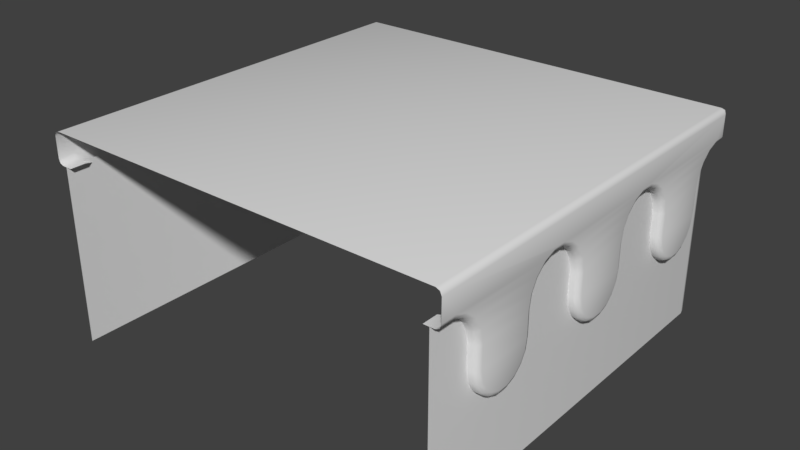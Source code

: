 # Source: WP_3side.blend  (saved by Blender 2.79.0; exported with 4.5.12 LTS)
import bpy
from mathutils import Matrix  # noqa: F401  (used for matrix-valued properties, if any)

bpy.ops.wm.read_factory_settings(use_empty=True)
scene = bpy.context.scene
scene.name = 'Scene'

# ---- collections
col_collection_1 = bpy.data.collections.new('Collection 1'); scene.collection.children.link(col_collection_1)

# ---- materials (node trees are filled in below, after node groups)
mat_wp_3sidem = bpy.data.materials.new('WP_3sideM')
mat_wp_3sidem.alpha_threshold = 0.0
mat_wp_3sidem.use_transparent_shadow = False
mat_wp_3sidem.roughness = 0.5
mat_wp_3sidem.line_color = (0.0, 0.0, 0.0, 1.0)

# ---- material node trees

# ---- world
world_world = bpy.data.worlds.new('World'); scene.world = world_world
world_world.color = (0.05088, 0.05088, 0.05088)
world_world.use_sun_shadow = False
world_world.sun_shadow_jitter_overblur = 0.0
world_world.cycles.sampling_method = 'MANUAL'

# ---- meshes
me_wp_3side = bpy.data.meshes.new('WP_3side')
me_wp_3side.from_pydata([(0.9535, -0.4758, 0.5736), (0.9535, -0.4853, 0.517), (0.9535, -0.5128, 0.4672), (0.9535, -0.5548, 0.4302), (0.9535, -0.6063, 0.4105), (0.9535, -0.6612, 0.4105), (0.9535, -0.7127, 0.4302), (0.9535, -0.7548, 0.4672), (0.9535, -0.7822, 0.517), (0.9535, -0.7936, 0.5736), (0.9535, -0.3968, 0.8274), (0.9535, -0.4388, 0.7904), (0.9535, -0.4663, 0.7406), (0.9535, -0.4758, 0.684), (0.9261, -0.9261, 0.8471), (0.9535, -0.02549, 0.4105), (0.9535, -0.7936, 0.684), (0.9535, 0.02937, 0.4105), (0.9535, 0.08091, 0.4302), (0.9535, 0.1229, 0.4672), (0.9535, 0.1504, 0.517), (0.9535, 0.1599, 0.5736), (0.9535, -0.8746, 0.8274), (0.9535, -0.8325, 0.7904), (0.9535, -0.8051, 0.7406), (0.9535, -0.3453, 0.8471), (0.9535, -0.07704, 0.4302), (0.9535, -0.1191, 0.4672), (0.9535, -0.1465, 0.517), (0.9535, -0.158, 0.5736), (0.9535, 0.2389, 0.8274), (0.9535, 0.1968, 0.7904), (0.9535, 0.1694, 0.7406), (0.9535, 0.1599, 0.684), (0.9535, -0.158, 0.684), (0.9535, -0.2904, 0.8471), (0.9535, -0.2389, 0.8274), (0.9535, -0.1968, 0.7904), (0.9535, -0.1694, 0.7406), (0.9535, 0.2904, 0.8471), (0.9535, 0.6102, 0.4105), (0.9535, 0.6651, 0.4105), (0.9535, 0.7166, 0.4302), (0.9535, 0.7586, 0.4672), (0.9535, 0.7861, 0.517), (0.9535, 0.7956, 0.5736), (0.9535, 0.5587, 0.4302), (0.9535, 0.5166, 0.4672), (0.9535, 0.4892, 0.517), (0.9535, 0.4777, 0.5736), (0.9535, 0.8746, 0.8274), (0.9535, 0.8325, 0.7904), (0.9535, 0.8051, 0.7406), (0.9535, 0.7956, 0.684), (0.9261, 0.9261, 0.8471), (0.9535, 0.4777, 0.684), (0.9535, 0.3453, 0.8471), (0.9535, 0.3968, 0.8274), (0.9535, 0.4388, 0.7904), (0.9535, 0.4663, 0.7406), (-0.9261, -0.9261, 0.8471), (-0.9535, 0.4758, 0.5736), (-0.9535, 0.4853, 0.517), (-0.9535, 0.5128, 0.4672), (-0.9535, 0.5548, 0.4302), (-0.9535, 0.6063, 0.4105), (-0.9535, 0.6612, 0.4105), (-0.9535, 0.7127, 0.4302), (-0.9535, 0.7548, 0.4672), (-0.9535, 0.7822, 0.517), (-0.9535, 0.7936, 0.5736), (-0.9535, 0.3968, 0.8274), (-0.9535, 0.4388, 0.7904), (-0.9535, 0.4663, 0.7406), (-0.9535, 0.4758, 0.684), (-0.9535, 0.02549, 0.4105), (-0.9535, 0.7936, 0.684), (-0.9535, -0.02937, 0.4105), (-0.9535, -0.08092, 0.4302), (-0.9535, -0.1229, 0.4672), (-0.9535, -0.1504, 0.517), (-0.9535, -0.1599, 0.5736), (-0.9261, 0.9261, 0.8471), (-0.9535, 0.8746, 0.8274), (-0.9535, 0.8325, 0.7904), (-0.9535, 0.8051, 0.7406), (-0.9535, 0.3453, 0.8471), (-0.9535, 0.07704, 0.4302), (-0.9535, 0.1191, 0.4672), (-0.9535, 0.1465, 0.517), (-0.9535, 0.158, 0.5736), (-0.9535, -0.2389, 0.8274), (-0.9535, -0.1968, 0.7904), (-0.9535, -0.1694, 0.7406), (-0.9535, -0.1599, 0.684), (-0.4853, 0.9535, 0.517), (-0.4758, 0.9535, 0.5736), (-0.9535, 0.158, 0.684), (-0.9535, 0.2904, 0.8471), (-0.9535, 0.2389, 0.8274), (-0.9535, 0.1968, 0.7904), (-0.9535, 0.1694, 0.7406), (-0.9535, -0.2904, 0.8471), (-0.9535, -0.6102, 0.4105), (-0.9535, -0.6651, 0.4105), (-0.9535, -0.7166, 0.4302), (-0.9535, -0.7586, 0.4672), (-0.9535, -0.7861, 0.517), (-0.9535, -0.7956, 0.5736), (-0.9535, -0.5587, 0.4302), (-0.9535, -0.5166, 0.4672), (-0.9535, -0.4892, 0.517), (-0.9535, -0.4777, 0.5736), (-0.9535, -0.8746, 0.8274), (-0.9535, -0.8325, 0.7904), (-0.9535, -0.8051, 0.7406), (-0.9535, -0.7956, 0.684), (-0.9535, -0.4777, 0.684), (-0.9535, -0.3453, 0.8471), (-0.9535, -0.3968, 0.8274), (-0.9535, -0.4388, 0.7904), (-0.9535, -0.4663, 0.7406), (-0.5128, 0.9535, 0.4672), (-0.5548, 0.9535, 0.4302), (-0.6063, 0.9535, 0.4105), (-0.6612, 0.9535, 0.4105), (-0.7127, 0.9535, 0.4302), (-0.7548, 0.9535, 0.4672), (-0.7822, 0.9535, 0.517), (-0.7936, 0.9535, 0.5736), (-0.3968, 0.9535, 0.8274), (-0.4388, 0.9535, 0.7904), (-0.4663, 0.9535, 0.7406), (-0.4758, 0.9535, 0.684), (-0.02549, 0.9535, 0.4105), (-0.7936, 0.9535, 0.684), (0.02937, 0.9535, 0.4105), (0.08091, 0.9535, 0.4302), (0.1229, 0.9535, 0.4672), (0.1504, 0.9535, 0.517), (0.1599, 0.9535, 0.5736), (-0.8746, 0.9535, 0.8274), (-0.8325, 0.9535, 0.7904), (-0.8051, 0.9535, 0.7406), (-0.3453, 0.9535, 0.8471), (-0.07704, 0.9535, 0.4302), (-0.1191, 0.9535, 0.4672), (-0.1465, 0.9535, 0.517), (-0.158, 0.9535, 0.5736), (0.2389, 0.9535, 0.8274), (0.1968, 0.9535, 0.7904), (0.1694, 0.9535, 0.7406), (0.1599, 0.9535, 0.684), (-0.158, 0.9535, 0.684), (-0.2904, 0.9535, 0.8471), (-0.2389, 0.9535, 0.8274), (-0.1968, 0.9535, 0.7904), (-0.1694, 0.9535, 0.7406), (0.2904, 0.9535, 0.8471), (0.6102, 0.9535, 0.4105), (0.6651, 0.9535, 0.4105), (0.7166, 0.9535, 0.4302), (0.7586, 0.9535, 0.4672), (0.7861, 0.9535, 0.517), (0.7956, 0.9535, 0.5736), (0.5587, 0.9535, 0.4302), (0.5166, 0.9535, 0.4672), (0.4892, 0.9535, 0.517), (0.4777, 0.9535, 0.5736), (0.8746, 0.9535, 0.8274), (0.8325, 0.9535, 0.7904), (0.8051, 0.9535, 0.7406), (0.7956, 0.9535, 0.684), (0.4777, 0.9535, 0.684), (0.3453, 0.9535, 0.8471), (0.3968, 0.9535, 0.8274), (0.4388, 0.9535, 0.7904), (0.4663, 0.9535, 0.7406), (0.8951, 0.9535, 0.0), (0.9535, 0.8951, 3.553e-15), (0.9243, 0.9457, 0.0), (0.9457, 0.9243, 0.0), (0.9535, -1.0, 0.0), (-0.9535, -1.0, -3.553e-15), (-0.9535, 0.8951, 0.0), (-0.8951, 0.9535, 5.329e-15), (-0.9457, 0.9243, 0.0), (-0.9243, 0.9457, 0.0), (0.9535, 0.8951, 0.8471), (0.8951, 0.9535, 0.8471), (0.9457, 0.9243, 0.8471), (0.9243, 0.9457, 0.8471), (0.9535, -1.0, 0.8471), (-0.9535, -1.0, 0.8471), (-0.8951, 0.9535, 0.8471), (-0.9535, 0.8951, 0.8471), (-0.9243, 0.9457, 0.8471), (-0.9457, 0.9243, 0.8471), (1.0, -0.5007, 0.5759), (0.9751, -0.4758, 0.5736), (0.9927, -0.4831, 0.5743), (1.0, -0.5091, 0.5261), (0.9751, -0.4853, 0.517), (0.9927, -0.4923, 0.5196), (1.0, -0.5321, 0.4842), (0.9751, -0.5128, 0.4672), (0.9927, -0.5184, 0.4722), (1.0, -0.5674, 0.4531), (0.9751, -0.5548, 0.4302), (0.9927, -0.5585, 0.4369), (1.0, -0.6107, 0.4366), (0.9751, -0.6063, 0.4105), (0.9927, -0.6076, 0.4182), (1.0, -0.6568, 0.4366), (0.9751, -0.6612, 0.4105), (0.9927, -0.6599, 0.4182), (1.0, -0.7001, 0.4531), (0.9751, -0.7127, 0.4302), (0.9927, -0.709, 0.4369), (1.0, -0.7354, 0.4842), (0.9751, -0.7548, 0.4672), (0.9927, -0.7491, 0.4722), (1.0, -0.7587, 0.5265), (0.9751, -0.7822, 0.517), (0.9927, -0.7753, 0.5198), (1.0, -0.7688, 0.5764), (0.9751, -0.7936, 0.5736), (0.9927, -0.7864, 0.5744), (1.0, -0.4095, 0.8504), (0.9751, -0.3968, 0.8274), (0.9927, -0.4005, 0.8341), (1.0, -0.4582, 0.8075), (0.9751, -0.4388, 0.7904), (0.9927, -0.4445, 0.7954), (1.0, -0.49, 0.7497), (0.9751, -0.4663, 0.7406), (0.9927, -0.4732, 0.7433), (1.0, -0.5007, 0.6862), (0.9751, -0.4758, 0.684), (0.9927, -0.4831, 0.6846), (1.0, -0.0211, 0.4366), (0.9751, -0.02549, 0.4105), (0.9927, -0.02421, 0.4182), (1.0, -0.7688, 0.6867), (0.9751, -0.7936, 0.684), (0.9927, -0.7864, 0.6848), (1.0, 0.02498, 0.4366), (0.9751, 0.02937, 0.4105), (0.9927, 0.02808, 0.4182), (1.0, 0.06828, 0.4531), (0.9751, 0.08091, 0.4302), (0.9927, 0.07721, 0.4369), (1.0, 0.1036, 0.4842), (0.9751, 0.1229, 0.4672), (0.9927, 0.1173, 0.4722), (1.0, 0.1266, 0.5261), (0.9751, 0.1504, 0.517), (0.9927, 0.1434, 0.5196), (1.0, 0.135, 0.5759), (0.9751, 0.1599, 0.5736), (0.9927, 0.1526, 0.5743), (1.0, -0.9217, 0.8732), (0.9751, -0.9261, 0.8471), (0.9927, -0.9248, 0.8547), (1.0, -0.8619, 0.8504), (0.9751, -0.8746, 0.8274), (0.9927, -0.8709, 0.8341), (1.0, -0.8132, 0.8075), (0.9751, -0.8325, 0.7904), (0.9927, -0.8269, 0.7954), (1.0, -0.7816, 0.7501), (0.9751, -0.8051, 0.7406), (0.9927, -0.7982, 0.7434), (1.0, -0.3497, 0.8732), (0.9751, -0.3453, 0.8471), (0.9927, -0.3466, 0.8547), (1.0, -0.06441, 0.4531), (0.9751, -0.07704, 0.4302), (0.9927, -0.07334, 0.4369), (1.0, -0.09971, 0.4842), (0.9751, -0.1191, 0.4672), (0.9927, -0.1134, 0.4722), (1.0, -0.123, 0.5265), (0.9751, -0.1465, 0.517), (0.9927, -0.1396, 0.5198), (1.0, -0.1331, 0.5764), (0.9751, -0.158, 0.5736), (0.9927, -0.1507, 0.5744), (1.0, 0.2262, 0.8504), (0.9751, 0.2389, 0.8274), (0.9927, 0.2352, 0.8341), (1.0, 0.1775, 0.8075), (0.9751, 0.1968, 0.7904), (0.9927, 0.1912, 0.7954), (1.0, 0.1457, 0.7497), (0.9751, 0.1694, 0.7406), (0.9927, 0.1625, 0.7433), (1.0, 0.135, 0.6862), (0.9751, 0.1599, 0.684), (0.9927, 0.1526, 0.6846), (1.0, -0.1331, 0.6867), (0.9751, -0.158, 0.684), (0.9927, -0.1507, 0.6848), (1.0, -0.286, 0.8732), (0.9751, -0.2904, 0.8471), (0.9927, -0.2891, 0.8547), (1.0, -0.2262, 0.8504), (0.9751, -0.2389, 0.8274), (0.9927, -0.2352, 0.8341), (1.0, -0.1775, 0.8075), (0.9751, -0.1968, 0.7904), (0.9927, -0.1912, 0.7954), (1.0, -0.1459, 0.7501), (0.9751, -0.1694, 0.7406), (0.9927, -0.1625, 0.7434), (1.0, 0.286, 0.8732), (0.9751, 0.2904, 0.8471), (0.9927, 0.2891, 0.8547), (1.0, 0.6146, 0.4366), (0.9751, 0.6102, 0.4105), (0.9927, 0.6115, 0.4182), (1.0, 0.6607, 0.4366), (0.9751, 0.6651, 0.4105), (0.9927, 0.6638, 0.4182), (1.0, 0.704, 0.4531), (0.9751, 0.7166, 0.4302), (0.9927, 0.7129, 0.4369), (1.0, 0.7393, 0.4842), (0.9751, 0.7586, 0.4672), (0.9927, 0.753, 0.4722), (1.0, 0.7623, 0.5261), (0.9751, 0.7861, 0.517), (0.9927, 0.7791, 0.5196), (1.0, 0.7707, 0.5759), (0.9751, 0.7956, 0.5736), (0.9927, 0.7883, 0.5743), (1.0, 0.5713, 0.4531), (0.9751, 0.5587, 0.4302), (0.9927, 0.5624, 0.4369), (1.0, 0.536, 0.4842), (0.9751, 0.5166, 0.4672), (0.9927, 0.5223, 0.4722), (1.0, 0.5127, 0.5265), (0.9751, 0.4892, 0.517), (0.9927, 0.4961, 0.5198), (1.0, 0.5026, 0.5764), (0.9751, 0.4777, 0.5736), (0.9927, 0.485, 0.5744), (1.0, 0.8619, 0.8504), (0.9751, 0.8746, 0.8274), (0.9927, 0.8709, 0.8341), (1.0, 0.8132, 0.8075), (0.9751, 0.8325, 0.7904), (0.9927, 0.8269, 0.7954), (1.0, 0.7814, 0.7497), (0.9751, 0.8051, 0.7406), (0.9927, 0.7982, 0.7433), (1.0, 0.7707, 0.6862), (0.9751, 0.7956, 0.684), (0.9927, 0.7883, 0.6846), (1.0, 0.5026, 0.6867), (0.9751, 0.4777, 0.684), (0.9927, 0.485, 0.6848), (1.0, 0.3497, 0.8732), (0.9751, 0.3453, 0.8471), (0.9927, 0.3466, 0.8547), (1.0, 0.4095, 0.8504), (0.9751, 0.3968, 0.8274), (0.9927, 0.4005, 0.8341), (1.0, 0.4582, 0.8075), (0.9751, 0.4388, 0.7904), (0.9927, 0.4445, 0.7954), (1.0, 0.4898, 0.7501), (0.9751, 0.4663, 0.7406), (0.9927, 0.4732, 0.7434), (0.9751, 0.9261, 0.8471), (1.0, 0.9217, 0.8732), (0.9927, 0.9248, 0.8547), (0.9261, -1.0, 0.8471), (-0.9261, -1.0, 0.8471), (-1.0, 0.5674, 0.4531), (-0.9751, 0.5548, 0.4302), (-0.9927, 0.5585, 0.4369), (-1.0, 0.6568, 0.4366), (-0.9751, 0.6612, 0.4105), (-0.9927, 0.6599, 0.4182), (-1.0, 0.7354, 0.4842), (-0.9751, 0.7548, 0.4672), (-0.9927, 0.7491, 0.4722), (-1.0, 0.7587, 0.5265), (-0.9751, 0.7822, 0.517), (-0.9927, 0.7753, 0.5198), (-1.0, 0.7688, 0.5764), (-0.9751, 0.7936, 0.5736), (-0.9927, 0.7864, 0.5744), (-1.0, 0.4095, 0.8504), (-0.9751, 0.3968, 0.8274), (-0.9927, 0.4005, 0.8341), (-1.0, 0.4582, 0.8075), (-0.9751, 0.4388, 0.7904), (-0.9927, 0.4445, 0.7954), (-1.0, 0.49, 0.7497), (-0.9751, 0.4663, 0.7406), (-0.9927, 0.4732, 0.7433), (-1.0, 0.0211, 0.4366), (-0.9751, 0.02549, 0.4105), (-0.9927, 0.02421, 0.4182), (-1.0, 0.7688, 0.6867), (-0.9751, 0.7936, 0.684), (-0.9927, 0.7864, 0.6848), (-1.0, -0.06828, 0.4531), (-0.9751, -0.08092, 0.4302), (-0.9927, -0.07722, 0.4369), (-1.0, 0.9217, 0.8732), (-0.9751, 0.9261, 0.8471), (-0.9927, 0.9248, 0.8547), (-1.0, 0.8619, 0.8504), (-0.9751, 0.8746, 0.8274), (-0.9927, 0.8709, 0.8341), (-1.0, 0.8132, 0.8075), (-0.9751, 0.8325, 0.7904), (-0.9927, 0.8269, 0.7954), (-1.0, 0.7816, 0.7501), (-0.9751, 0.8051, 0.7406), (-0.9927, 0.7982, 0.7434), (-1.0, 0.3497, 0.8732), (-0.9751, 0.3453, 0.8471), (-0.9927, 0.3466, 0.8547), (-1.0, 0.0997, 0.4842), (-0.9751, 0.1191, 0.4672), (-0.9927, 0.1134, 0.4722), (-1.0, 0.123, 0.5265), (-0.9751, 0.1465, 0.517), (-0.9927, 0.1396, 0.5198), (-1.0, 0.1331, 0.5764), (-0.9751, 0.158, 0.5736), (-0.9927, 0.1507, 0.5744), (-1.0, -0.2262, 0.8504), (-0.9751, -0.2389, 0.8274), (-0.9927, -0.2352, 0.8341), (-1.0, -0.1775, 0.8075), (-0.9751, -0.1968, 0.7904), (-0.9927, -0.1912, 0.7954), (-1.0, -0.1457, 0.7497), (-0.9751, -0.1694, 0.7406), (-0.9927, -0.1625, 0.7433), (-0.5091, 1.0, 0.5261), (-0.4853, 0.9751, 0.517), (-0.4923, 0.9927, 0.5196), (-0.5007, 1.0, 0.5759), (-0.4758, 0.9751, 0.5736), (-0.4831, 0.9927, 0.5743), (-1.0, 0.1331, 0.6867), (-0.9751, 0.158, 0.684), (-0.9927, 0.1507, 0.6848), (-1.0, 0.286, 0.8732), (-0.9751, 0.2904, 0.8471), (-0.9927, 0.2891, 0.8547), (-1.0, 0.2262, 0.8504), (-0.9751, 0.2389, 0.8274), (-0.9927, 0.2352, 0.8341), (-1.0, 0.1775, 0.8075), (-0.9751, 0.1968, 0.7904), (-0.9927, 0.1912, 0.7954), (-1.0, 0.1459, 0.7501), (-0.9751, 0.1694, 0.7406), (-0.9927, 0.1625, 0.7434), (-1.0, -0.286, 0.8732), (-0.9751, -0.2904, 0.8471), (-0.9927, -0.2891, 0.8547), (-1.0, -0.6146, 0.4366), (-0.9751, -0.6102, 0.4105), (-0.9927, -0.6115, 0.4182), (-1.0, -0.6607, 0.4366), (-0.9751, -0.6651, 0.4105), (-0.9927, -0.6638, 0.4182), (-1.0, -0.704, 0.4531), (-0.9751, -0.7166, 0.4302), (-0.9927, -0.7129, 0.4369), (-1.0, -0.7393, 0.4842), (-0.9751, -0.7586, 0.4672), (-0.9927, -0.753, 0.4722), (-1.0, -0.7623, 0.5261), (-0.9751, -0.7861, 0.517), (-0.9927, -0.7791, 0.5196), (-1.0, -0.7707, 0.5759), (-0.9751, -0.7956, 0.5736), (-0.9927, -0.7883, 0.5743), (-1.0, -0.5713, 0.4531), (-0.9751, -0.5587, 0.4302), (-0.9927, -0.5624, 0.4369), (-1.0, -0.536, 0.4842), (-0.9751, -0.5166, 0.4672), (-0.9927, -0.5223, 0.4722), (-1.0, -0.5127, 0.5265), (-0.9751, -0.4892, 0.517), (-0.9927, -0.4961, 0.5198), (-1.0, -0.5026, 0.5764), (-0.9751, -0.4777, 0.5736), (-0.9927, -0.485, 0.5744), (-1.0, -0.8619, 0.8504), (-0.9751, -0.8746, 0.8274), (-0.9927, -0.8709, 0.8341), (-1.0, -0.8132, 0.8075), (-0.9751, -0.8325, 0.7904), (-0.9927, -0.8269, 0.7954), (-1.0, -0.7814, 0.7497), (-0.9751, -0.8051, 0.7406), (-0.9927, -0.7982, 0.7433), (-1.0, -0.7707, 0.6862), (-0.9751, -0.7956, 0.684), (-0.9927, -0.7883, 0.6846), (-1.0, -0.5026, 0.6867), (-0.9751, -0.4777, 0.684), (-0.9927, -0.485, 0.6848), (-1.0, -0.3497, 0.8732), (-0.9751, -0.3453, 0.8471), (-0.9927, -0.3466, 0.8547), (-1.0, -0.4095, 0.8504), (-0.9751, -0.3968, 0.8274), (-0.9927, -0.4005, 0.8341), (-1.0, -0.4582, 0.8075), (-0.9751, -0.4388, 0.7904), (-0.9927, -0.4445, 0.7954), (-1.0, -0.4898, 0.7501), (-0.9751, -0.4663, 0.7406), (-0.9927, -0.4732, 0.7434), (-1.0, -0.9217, 0.8732), (-0.9751, -0.9261, 0.8471), (-0.9927, -0.9248, 0.8547), (-0.5321, 1.0, 0.4842), (-0.5128, 0.9751, 0.4672), (-0.5184, 0.9927, 0.4722), (-0.5674, 1.0, 0.4531), (-0.5548, 0.9751, 0.4302), (-0.5585, 0.9927, 0.4369), (-0.6107, 1.0, 0.4366), (-0.6063, 0.9751, 0.4105), (-0.6076, 0.9927, 0.4182), (-0.7001, 1.0, 0.4531), (-0.7127, 0.9751, 0.4302), (-0.709, 0.9927, 0.4369), (-0.4095, 1.0, 0.8504), (-0.3968, 0.9751, 0.8274), (-0.4005, 0.9927, 0.8341), (-0.4582, 1.0, 0.8075), (-0.4388, 0.9751, 0.7904), (-0.4445, 0.9927, 0.7954), (-0.49, 1.0, 0.7497), (-0.4663, 0.9751, 0.7406), (-0.4732, 0.9927, 0.7433), (-0.5007, 1.0, 0.6862), (-0.4758, 0.9751, 0.684), (-0.4831, 0.9927, 0.6846), (1.0, 0.9751, 0.8732), (0.9751, 0.9751, 0.8471), (0.9751, 1.0, 0.8732), (0.9927, 0.9751, 0.8547), (0.9895, 0.9895, 0.8581), (0.9751, 0.9927, 0.8547), (0.9927, 0.9927, 0.8732), (-0.0211, 1.0, 0.4366), (-0.02549, 0.9751, 0.4105), (-0.02421, 0.9927, 0.4182), (0.02498, 1.0, 0.4366), (0.02937, 0.9751, 0.4105), (0.02808, 0.9927, 0.4182), (0.06828, 1.0, 0.4531), (0.08091, 0.9751, 0.4302), (0.07721, 0.9927, 0.4369), (0.1036, 1.0, 0.4842), (0.1229, 0.9751, 0.4672), (0.1173, 0.9927, 0.4722), (0.1266, 1.0, 0.5261), (0.1504, 0.9751, 0.517), (0.1434, 0.9927, 0.5196), (0.135, 1.0, 0.5759), (0.1599, 0.9751, 0.5736), (0.1526, 0.9927, 0.5743), (-0.9261, 0.9751, 0.8471), (-0.9217, 1.0, 0.8732), (-0.9248, 0.9927, 0.8547), (-0.8619, 1.0, 0.8504), (-0.8746, 0.9751, 0.8274), (-0.8709, 0.9927, 0.8341), (-0.8132, 1.0, 0.8075), (-0.8325, 0.9751, 0.7904), (-0.8269, 0.9927, 0.7954), (-0.7816, 1.0, 0.7501), (-0.8051, 0.9751, 0.7406), (-0.7982, 0.9927, 0.7434), (-0.3497, 1.0, 0.8732), (-0.3453, 0.9751, 0.8471), (-0.3466, 0.9927, 0.8547), (-0.06441, 1.0, 0.4531), (-0.07704, 0.9751, 0.4302), (-0.07334, 0.9927, 0.4369), (-0.09971, 1.0, 0.4842), (-0.1191, 0.9751, 0.4672), (-0.1134, 0.9927, 0.4722), (-0.123, 1.0, 0.5265), (-0.1465, 0.9751, 0.517), (-0.1396, 0.9927, 0.5198), (-0.1331, 1.0, 0.5764), (-0.158, 0.9751, 0.5736), (-0.1507, 0.9927, 0.5744), (0.2262, 1.0, 0.8504), (0.2389, 0.9751, 0.8274), (0.2352, 0.9927, 0.8341), (0.1775, 1.0, 0.8075), (0.1968, 0.9751, 0.7904), (0.1912, 0.9927, 0.7954), (0.1457, 1.0, 0.7497), (0.1694, 0.9751, 0.7406), (0.1625, 0.9927, 0.7433), (0.135, 1.0, 0.6862), (0.1599, 0.9751, 0.684), (0.1526, 0.9927, 0.6846), (1.0, -1.0, 0.8732), (0.9751, -1.0, 0.8471), (0.9927, -1.0, 0.8547), (-0.1331, 1.0, 0.6867), (-0.158, 0.9751, 0.684), (-0.1507, 0.9927, 0.6848), (-0.286, 1.0, 0.8732), (-0.2904, 0.9751, 0.8471), (-0.2891, 0.9927, 0.8547), (-0.2262, 1.0, 0.8504), (-0.2389, 0.9751, 0.8274), (-0.2352, 0.9927, 0.8341), (-0.1775, 1.0, 0.8075), (-0.1968, 0.9751, 0.7904), (-0.1912, 0.9927, 0.7954), (-0.1459, 1.0, 0.7501), (-0.1694, 0.9751, 0.7406), (-0.1625, 0.9927, 0.7434), (0.286, 1.0, 0.8732), (0.2904, 0.9751, 0.8471), (0.2891, 0.9927, 0.8547), (0.6146, 1.0, 0.4366), (0.6102, 0.9751, 0.4105), (0.6115, 0.9927, 0.4182), (0.6607, 1.0, 0.4366), (0.6651, 0.9751, 0.4105), (0.6638, 0.9927, 0.4182), (0.704, 1.0, 0.4531), (0.7166, 0.9751, 0.4302), (0.7129, 0.9927, 0.4369), (0.7393, 1.0, 0.4842), (0.7586, 0.9751, 0.4672), (0.753, 0.9927, 0.4722), (0.7623, 1.0, 0.5261), (0.7861, 0.9751, 0.517), (0.7791, 0.9927, 0.5196), (0.7707, 1.0, 0.5759), (0.7956, 0.9751, 0.5736), (0.7883, 0.9927, 0.5743), (0.5713, 1.0, 0.4531), (0.5587, 0.9751, 0.4302), (0.5624, 0.9927, 0.4369), (0.536, 1.0, 0.4842), (0.5166, 0.9751, 0.4672), (0.5223, 0.9927, 0.4722), (0.5127, 1.0, 0.5265), (0.4892, 0.9751, 0.517), (0.4961, 0.9927, 0.5198), (0.5026, 1.0, 0.5764), (0.4777, 0.9751, 0.5736), (0.485, 0.9927, 0.5744), (0.8619, 1.0, 0.8504), (0.8746, 0.9751, 0.8274), (0.8709, 0.9927, 0.8341), (0.8132, 1.0, 0.8075), (0.8325, 0.9751, 0.7904), (0.8269, 0.9927, 0.7954), (0.7814, 1.0, 0.7497), (0.8051, 0.9751, 0.7406), (0.7982, 0.9927, 0.7433), (0.7707, 1.0, 0.6862), (0.7956, 0.9751, 0.684), (0.7883, 0.9927, 0.6846), (-1.0, -1.0, 0.8732), (-0.9751, -1.0, 0.8471), (-0.9927, -1.0, 0.8547), (-0.9751, 1.0, 0.8732), (-0.9751, 0.9751, 0.8471), (-1.0, 0.9751, 0.8732), (-0.9751, 0.9927, 0.8547), (-0.9895, 0.9895, 0.8581), (-0.9927, 0.9751, 0.8547), (-0.9927, 0.9927, 0.8732), (0.5026, 1.0, 0.6867), (0.4777, 0.9751, 0.684), (0.485, 0.9927, 0.6848), (0.3497, 1.0, 0.8732), (0.3453, 0.9751, 0.8471), (0.3466, 0.9927, 0.8547), (0.4095, 1.0, 0.8504), (0.3968, 0.9751, 0.8274), (0.4005, 0.9927, 0.8341), (0.4582, 1.0, 0.8075), (0.4388, 0.9751, 0.7904), (0.4445, 0.9927, 0.7954), (0.4898, 1.0, 0.7501), (0.4663, 0.9751, 0.7406), (0.4732, 0.9927, 0.7434), (0.9217, 1.0, 0.8732), (0.9261, 0.9751, 0.8471), (0.9248, 0.9927, 0.8547), (1.0, -1.0, 0.9739), (0.9751, -1.0, 1.0), (0.9927, -1.0, 0.9924), (0.9751, 1.0, 0.9739), (0.9751, 0.9751, 1.0), (1.0, 0.9751, 0.9739), (0.9751, 0.9927, 0.9924), (0.9895, 0.9895, 0.989), (0.9927, 0.9751, 0.9924), (0.9927, 0.9927, 0.9739), (-1.0, -1.0, 0.9739), (-0.9751, -1.0, 1.0), (-0.9927, -1.0, 0.9924), (-1.0, 0.9751, 0.9739), (-0.9751, 0.9751, 1.0), (-0.9751, 1.0, 0.9739), (-0.9927, 0.9751, 0.9924), (-0.9895, 0.9895, 0.989), (-0.9751, 0.9927, 0.9924), (-0.9927, 0.9927, 0.9739), (-0.9751, -0.02937, 0.4105), (-1.0, -0.02498, 0.4366), (-0.9927, -0.02808, 0.4182), (-1.0, -0.1036, 0.4842), (-0.9751, -0.1229, 0.4672), (-0.9927, -0.1173, 0.4722), (-1.0, -0.1266, 0.5261), (-0.9751, -0.1504, 0.517), (-0.9927, -0.1434, 0.5196), (-1.0, -0.135, 0.5759), (-0.9751, -0.1599, 0.5736), (-0.9927, -0.1526, 0.5743), (-1.0, 0.0644, 0.4531), (-0.9751, 0.07704, 0.4302), (-0.9927, 0.07334, 0.4369), (-1.0, -0.135, 0.6862), (-0.9751, -0.1599, 0.684), (-0.9927, -0.1526, 0.6846), (-1.0, 0.6107, 0.4366), (-0.9751, 0.6063, 0.4105), (-0.9927, 0.6076, 0.4182), (-1.0, 0.5321, 0.4842), (-0.9751, 0.5128, 0.4672), (-0.9927, 0.5184, 0.4722), (-1.0, 0.5091, 0.5261), (-0.9751, 0.4853, 0.517), (-0.9927, 0.4923, 0.5196), (-1.0, 0.5007, 0.5759), (-0.9751, 0.4758, 0.5736), (-0.9927, 0.4831, 0.5743), (-1.0, 0.7001, 0.4531), (-0.9751, 0.7127, 0.4302), (-0.9927, 0.709, 0.4369), (-1.0, 0.5007, 0.6862), (-0.9751, 0.4758, 0.684), (-0.9927, 0.4831, 0.6846), (-0.6612, 0.9751, 0.4105), (-0.6568, 1.0, 0.4366), (-0.6599, 0.9927, 0.4182), (-0.7354, 1.0, 0.4842), (-0.7548, 0.9751, 0.4672), (-0.7491, 0.9927, 0.4722), (-0.7587, 1.0, 0.5265), (-0.7822, 0.9751, 0.517), (-0.7753, 0.9927, 0.5198), (-0.7688, 1.0, 0.5764), (-0.7936, 0.9751, 0.5736), (-0.7864, 0.9927, 0.5744), (-0.7688, 1.0, 0.6867), (-0.7936, 0.9751, 0.684), (-0.7864, 0.9927, 0.6848)], [], [(5, 214, 217, 6), (193, 195, 184, 183), (188, 192, 182, 179), (13, 238, 199, 0), (2, 205, 208, 3), (3, 208, 211, 4), (4, 211, 214, 5), (26, 277, 280, 27), (6, 217, 220, 7), (7, 220, 223, 8), (8, 223, 226, 9), (226, 244, 16, 9), (11, 10, 229, 232), (12, 11, 232, 235), (13, 12, 235, 238), (15, 241, 277, 26), (1, 202, 205, 2), (24, 16, 244, 271), (42, 325, 322, 41), (19, 253, 250, 18), (10, 25, 274, 229), (20, 256, 253, 19), (21, 259, 256, 20), (33, 298, 259, 21), (14, 262, 619, 378), (23, 24, 271, 268), (25, 35, 304, 274), (18, 250, 247, 17), (17, 247, 241, 15), (27, 280, 283, 28), (28, 283, 286, 29), (286, 301, 34, 29), (31, 30, 289, 292), (32, 31, 292, 295), (33, 32, 295, 298), (14, 22, 265, 262), (30, 39, 316, 289), (36, 37, 310, 307), (37, 38, 313, 310), (56, 364, 316, 39), (35, 36, 307, 304), (40, 319, 337, 46), (43, 328, 325, 42), (44, 331, 328, 43), (45, 334, 331, 44), (53, 358, 334, 45), (41, 322, 319, 40), (47, 340, 343, 48), (48, 343, 346, 49), (346, 361, 55, 49), (51, 50, 349, 352), (52, 51, 352, 355), (53, 52, 355, 358), (59, 55, 361, 373), (46, 337, 340, 47), (50, 54, 375, 349), (57, 58, 370, 367), (58, 59, 373, 370), (555, 375, 54, 707), (56, 57, 367, 364), (38, 34, 301, 313), (68, 387, 390, 69), (379, 682, 528, 60), (74, 763, 757, 61), (61, 757, 754, 62), (66, 384, 760, 67), (476, 488, 470, 473), (88, 429, 432, 89), (65, 748, 384, 66), (69, 390, 393, 70), (67, 760, 387, 68), (393, 408, 76, 70), (72, 71, 396, 399), (73, 72, 399, 402), (74, 73, 402, 763), (75, 405, 742, 87), (769, 127, 128, 772), (85, 76, 408, 423), (105, 477, 474, 104), (82, 83, 417, 414), (71, 86, 426, 396), (78, 411, 729, 77), (81, 739, 736, 80), (94, 745, 739, 81), (83, 84, 420, 417), (82, 414, 685, 579), (84, 85, 423, 420), (86, 98, 456, 426), (79, 733, 411, 78), (77, 729, 405, 75), (89, 432, 435, 90), (87, 742, 429, 88), (435, 453, 97, 90), (92, 91, 438, 441), (93, 92, 441, 444), (94, 93, 444, 745), (539, 533, 536, 766), (62, 754, 751, 63), (540, 126, 127, 769), (91, 102, 468, 438), (99, 100, 462, 459), (100, 101, 465, 462), (118, 516, 468, 102), (98, 99, 459, 456), (103, 471, 489, 109), (106, 480, 477, 105), (107, 483, 480, 106), (108, 486, 483, 107), (116, 510, 486, 108), (104, 474, 471, 103), (110, 492, 495, 111), (111, 495, 498, 112), (498, 513, 117, 112), (114, 113, 501, 504), (115, 114, 504, 507), (116, 115, 507, 510), (121, 117, 513, 525), (109, 489, 492, 110), (113, 60, 528, 501), (119, 120, 522, 519), (120, 121, 525, 522), (531, 122, 123, 534), (118, 119, 519, 516), (552, 133, 96, 450), (450, 96, 95, 447), (534, 123, 124, 537), (537, 124, 125, 765), (595, 145, 146, 598), (543, 592, 144, 130), (765, 125, 126, 540), (772, 128, 129, 775), (129, 135, 778, 775), (546, 543, 130, 131), (549, 546, 131, 132), (552, 549, 132, 133), (562, 134, 145, 595), (101, 97, 453, 465), (568, 137, 136, 565), (646, 161, 160, 643), (571, 138, 137, 568), (574, 139, 138, 571), (577, 140, 139, 574), (616, 152, 140, 577), (583, 586, 142, 141), (586, 589, 143, 142), (589, 778, 135, 143), (592, 625, 154, 144), (565, 136, 134, 562), (598, 146, 147, 601), (601, 147, 148, 604), (148, 153, 622, 604), (610, 607, 149, 150), (613, 610, 150, 151), (616, 613, 151, 152), (634, 622, 153, 157), (579, 583, 141, 82), (607, 637, 158, 149), (628, 631, 156, 155), (631, 634, 157, 156), (695, 174, 158, 637), (625, 628, 155, 154), (640, 159, 165, 658), (649, 162, 161, 646), (652, 163, 162, 649), (655, 164, 163, 652), (679, 172, 164, 655), (643, 160, 159, 640), (661, 166, 167, 664), (664, 167, 168, 667), (168, 173, 692, 667), (673, 670, 169, 170), (676, 673, 170, 171), (679, 676, 171, 172), (704, 692, 173, 177), (658, 165, 166, 661), (670, 707, 54, 169), (22, 23, 268, 265), (64, 381, 748, 65), (698, 701, 176, 175), (701, 704, 177, 176), (710, 713, 723, 720), (695, 698, 175, 174), (80, 736, 733, 79), (63, 751, 381, 64), (178, 189, 191, 180), (180, 191, 190, 181), (181, 190, 188, 179), (184, 195, 197, 186), (186, 197, 196, 187), (187, 196, 194, 185), (189, 178, 185, 194), (0, 199, 202, 1), (447, 95, 122, 531), (554, 557, 558, 560), (555, 559, 558, 557), (556, 560, 558, 559), (684, 687, 688, 690), (685, 689, 688, 687), (686, 690, 688, 689), (712, 715, 716, 718), (713, 717, 716, 715), (714, 718, 716, 717), (722, 725, 726, 728), (723, 727, 726, 725), (724, 728, 726, 727), (202, 199, 200, 203), (203, 200, 198, 201), (205, 202, 203, 206), (206, 203, 201, 204), (208, 205, 206, 209), (209, 206, 204, 207), (211, 208, 209, 212), (212, 209, 207, 210), (217, 214, 215, 218), (218, 215, 213, 216), (220, 217, 218, 221), (221, 218, 216, 219), (223, 220, 221, 224), (224, 221, 219, 222), (226, 223, 224, 227), (227, 224, 222, 225), (273, 228, 230, 275), (275, 230, 229, 274), (228, 231, 233, 230), (230, 233, 232, 229), (231, 234, 236, 233), (233, 236, 235, 232), (234, 237, 239, 236), (236, 239, 238, 235), (214, 211, 212, 215), (215, 212, 210, 213), (225, 243, 245, 227), (227, 245, 244, 226), (247, 250, 251, 248), (248, 251, 249, 246), (250, 253, 254, 251), (251, 254, 252, 249), (253, 256, 257, 254), (254, 257, 255, 252), (256, 259, 260, 257), (257, 260, 258, 255), (237, 198, 200, 239), (239, 200, 199, 238), (264, 261, 263, 266), (266, 263, 262, 265), (267, 264, 266, 269), (269, 266, 265, 268), (270, 267, 269, 272), (272, 269, 268, 271), (243, 270, 272, 245), (245, 272, 271, 244), (277, 241, 242, 278), (278, 242, 240, 276), (280, 277, 278, 281), (281, 278, 276, 279), (283, 280, 281, 284), (284, 281, 279, 282), (286, 283, 284, 287), (287, 284, 282, 285), (315, 288, 290, 317), (317, 290, 289, 316), (288, 291, 293, 290), (290, 293, 292, 289), (291, 294, 296, 293), (293, 296, 295, 292), (294, 297, 299, 296), (296, 299, 298, 295), (241, 247, 248, 242), (242, 248, 246, 240), (285, 300, 302, 287), (287, 302, 301, 286), (297, 258, 260, 299), (299, 260, 259, 298), (306, 303, 305, 308), (308, 305, 304, 307), (309, 306, 308, 311), (311, 308, 307, 310), (312, 309, 311, 314), (314, 311, 310, 313), (300, 312, 314, 302), (302, 314, 313, 301), (322, 325, 326, 323), (323, 326, 324, 321), (325, 328, 329, 326), (326, 329, 327, 324), (328, 331, 332, 329), (329, 332, 330, 327), (331, 334, 335, 332), (332, 335, 333, 330), (337, 319, 320, 338), (338, 320, 318, 336), (340, 337, 338, 341), (341, 338, 336, 339), (343, 340, 341, 344), (344, 341, 339, 342), (346, 343, 344, 347), (347, 344, 342, 345), (376, 348, 350, 377), (377, 350, 349, 375), (348, 351, 353, 350), (350, 353, 352, 349), (351, 354, 356, 353), (353, 356, 355, 352), (354, 357, 359, 356), (356, 359, 358, 355), (319, 322, 323, 320), (320, 323, 321, 318), (345, 360, 362, 347), (347, 362, 361, 346), (357, 333, 335, 359), (359, 335, 334, 358), (366, 363, 365, 368), (368, 365, 364, 367), (369, 366, 368, 371), (371, 368, 367, 370), (372, 369, 371, 374), (374, 371, 370, 373), (360, 372, 374, 362), (362, 374, 373, 361), (303, 273, 275, 305), (305, 275, 274, 304), (363, 315, 317, 365), (365, 317, 316, 364), (554, 376, 377, 557), (557, 377, 375, 555), (619, 262, 263, 620), (620, 263, 261, 618), (390, 387, 388, 391), (391, 388, 386, 389), (393, 390, 391, 394), (394, 391, 389, 392), (425, 395, 397, 427), (427, 397, 396, 426), (395, 398, 400, 397), (397, 400, 399, 396), (398, 401, 403, 400), (400, 403, 402, 399), (392, 407, 409, 394), (394, 409, 408, 393), (416, 413, 415, 418), (418, 415, 414, 417), (419, 416, 418, 421), (421, 418, 417, 420), (422, 419, 421, 424), (424, 421, 420, 423), (407, 422, 424, 409), (409, 424, 423, 408), (432, 429, 430, 433), (433, 430, 428, 431), (435, 432, 433, 436), (436, 433, 431, 434), (467, 437, 439, 469), (469, 439, 438, 468), (437, 440, 442, 439), (439, 442, 441, 438), (440, 443, 445, 442), (442, 445, 444, 441), (447, 531, 532, 448), (448, 532, 530, 446), (434, 452, 454, 436), (436, 454, 453, 435), (458, 455, 457, 460), (460, 457, 456, 459), (461, 458, 460, 463), (463, 460, 459, 462), (464, 461, 463, 466), (466, 463, 462, 465), (452, 464, 466, 454), (454, 466, 465, 453), (450, 447, 448, 451), (451, 448, 446, 449), (474, 477, 478, 475), (475, 478, 476, 473), (477, 480, 481, 478), (478, 481, 479, 476), (480, 483, 484, 481), (481, 484, 482, 479), (483, 486, 487, 484), (484, 487, 485, 482), (489, 471, 472, 490), (490, 472, 470, 488), (492, 489, 490, 493), (493, 490, 488, 491), (495, 492, 493, 496), (496, 493, 491, 494), (498, 495, 496, 499), (499, 496, 494, 497), (527, 500, 502, 529), (529, 502, 501, 528), (500, 503, 505, 502), (502, 505, 504, 501), (503, 506, 508, 505), (505, 508, 507, 504), (506, 509, 511, 508), (508, 511, 510, 507), (471, 474, 475, 472), (472, 475, 473, 470), (497, 512, 514, 499), (499, 514, 513, 498), (509, 485, 487, 511), (511, 487, 486, 510), (518, 515, 517, 520), (520, 517, 516, 519), (521, 518, 520, 523), (523, 520, 519, 522), (524, 521, 523, 526), (526, 523, 522, 525), (512, 524, 526, 514), (514, 526, 525, 513), (720, 723, 725, 721), (721, 725, 722, 719), (455, 425, 427, 457), (457, 427, 426, 456), (515, 467, 469, 517), (517, 469, 468, 516), (531, 534, 535, 532), (532, 535, 533, 530), (534, 537, 538, 535), (535, 538, 536, 533), (542, 591, 593, 544), (544, 593, 592, 543), (545, 542, 544, 547), (547, 544, 543, 546), (548, 545, 547, 550), (550, 547, 546, 549), (551, 548, 550, 553), (553, 550, 549, 552), (681, 527, 529, 683), (683, 529, 528, 682), (568, 565, 566, 569), (569, 566, 564, 567), (571, 568, 569, 572), (572, 569, 567, 570), (574, 571, 572, 575), (575, 572, 570, 573), (577, 574, 575, 578), (578, 575, 573, 576), (449, 551, 553, 451), (451, 553, 552, 450), (580, 582, 584, 581), (581, 584, 583, 579), (582, 585, 587, 584), (584, 587, 586, 583), (585, 588, 590, 587), (587, 590, 589, 586), (562, 595, 596, 563), (563, 596, 594, 561), (595, 598, 599, 596), (596, 599, 597, 594), (598, 601, 602, 599), (599, 602, 600, 597), (601, 604, 605, 602), (602, 605, 603, 600), (606, 636, 638, 608), (608, 638, 637, 607), (609, 606, 608, 611), (611, 608, 607, 610), (612, 609, 611, 614), (614, 611, 610, 613), (615, 612, 614, 617), (617, 614, 613, 616), (565, 562, 563, 566), (566, 563, 561, 564), (604, 622, 623, 605), (605, 623, 621, 603), (576, 615, 617, 578), (578, 617, 616, 577), (624, 627, 629, 626), (626, 629, 628, 625), (627, 630, 632, 629), (629, 632, 631, 628), (630, 633, 635, 632), (632, 635, 634, 631), (633, 621, 623, 635), (635, 623, 622, 634), (646, 643, 644, 647), (647, 644, 642, 645), (649, 646, 647, 650), (650, 647, 645, 648), (652, 649, 650, 653), (653, 650, 648, 651), (655, 652, 653, 656), (656, 653, 651, 654), (640, 658, 659, 641), (641, 659, 657, 639), (658, 661, 662, 659), (659, 662, 660, 657), (661, 664, 665, 662), (662, 665, 663, 660), (664, 667, 668, 665), (665, 668, 666, 663), (669, 706, 708, 671), (671, 708, 707, 670), (672, 669, 671, 674), (674, 671, 670, 673), (675, 672, 674, 677), (677, 674, 673, 676), (678, 675, 677, 680), (680, 677, 676, 679), (643, 640, 641, 644), (644, 641, 639, 642), (706, 556, 559, 708), (708, 559, 555, 707), (684, 580, 581, 687), (687, 581, 579, 685), (667, 692, 693, 668), (668, 693, 691, 666), (685, 414, 415, 689), (689, 415, 413, 686), (654, 678, 680, 656), (656, 680, 679, 655), (694, 697, 699, 696), (696, 699, 698, 695), (697, 700, 702, 699), (699, 702, 701, 698), (700, 703, 705, 702), (702, 705, 704, 701), (703, 691, 693, 705), (705, 693, 692, 704), (636, 694, 696, 638), (638, 696, 695, 637), (591, 624, 626, 593), (593, 626, 625, 592), (588, 777, 779, 590), (590, 779, 778, 589), (537, 765, 767, 538), (538, 767, 766, 536), (540, 769, 770, 541), (541, 770, 768, 539), (765, 540, 541, 767), (767, 541, 539, 766), (405, 729, 731, 406), (406, 731, 730, 404), (443, 744, 746, 445), (445, 746, 745, 444), (429, 742, 743, 430), (430, 743, 741, 428), (742, 405, 406, 743), (743, 406, 404, 741), (411, 733, 734, 412), (412, 734, 732, 410), (729, 411, 412, 731), (731, 412, 410, 730), (384, 748, 749, 385), (385, 749, 747, 383), (401, 762, 764, 403), (403, 764, 763, 402), (387, 760, 761, 388), (388, 761, 759, 386), (760, 384, 385, 761), (761, 385, 383, 759), (748, 381, 382, 749), (749, 382, 380, 747), (381, 751, 752, 382), (382, 752, 750, 380), (775, 778, 779, 776), (776, 779, 777, 774), (774, 771, 773, 776), (776, 773, 772, 775), (771, 768, 770, 773), (773, 770, 769, 772), (751, 754, 755, 752), (752, 755, 753, 750), (754, 757, 758, 755), (755, 758, 756, 753), (762, 756, 758, 764), (764, 758, 757, 763), (744, 738, 740, 746), (746, 740, 739, 745), (736, 739, 740, 737), (737, 740, 738, 735), (733, 736, 737, 734), (734, 737, 735, 732), (712, 724, 727, 715), (715, 727, 723, 713), (713, 710, 711, 717), (717, 711, 709, 714), (724, 684, 690, 728), (728, 690, 686, 722), (556, 712, 718, 560), (560, 718, 714, 554), (324, 336, 318, 321), (530, 533, 539, 768), (446, 530, 768, 771), (449, 446, 771, 774), (551, 449, 774, 777), (548, 551, 777, 588), (545, 548, 588, 585), (542, 545, 585, 582), (591, 542, 582, 580), (724, 580, 684), (591, 580, 724), (624, 591, 724), (594, 567, 564, 561), (597, 570, 567, 594), (600, 573, 570, 597), (603, 576, 573, 600), (621, 615, 576, 603), (633, 612, 615, 621), (630, 609, 612, 633), (706, 712, 556), (630, 627, 606, 609), (627, 624, 636, 606), (657, 645, 642, 639), (660, 648, 645, 657), (663, 651, 648, 660), (666, 654, 651, 663), (691, 678, 654, 666), (703, 675, 678, 691), (700, 672, 675, 703), (697, 669, 672, 700), (694, 706, 669, 697), (694, 712, 706), (636, 712, 694), (624, 724, 712, 636), (327, 339, 336, 324), (330, 342, 339, 327), (333, 345, 342, 330), (357, 360, 345, 333), (354, 372, 360, 357), (351, 369, 372, 354), (348, 366, 369, 351), (376, 363, 366, 348), (714, 376, 554), (714, 363, 376), (714, 315, 363), (249, 276, 240, 246), (252, 279, 276, 249), (255, 282, 279, 252), (258, 285, 282, 255), (297, 300, 285, 258), (294, 312, 300, 297), (291, 309, 312, 294), (288, 306, 309, 291), (315, 303, 306, 288), (261, 709, 618), (207, 216, 213, 210), (204, 219, 216, 207), (303, 315, 714, 709), (204, 201, 222, 219), (201, 198, 225, 222), (198, 237, 243, 225), (237, 234, 270, 243), (234, 231, 267, 270), (231, 228, 264, 267), (228, 273, 261, 264), (261, 273, 709), (273, 303, 709), (479, 491, 488, 476), (482, 494, 491, 479), (485, 497, 494, 482), (509, 512, 497, 485), (506, 524, 512, 509), (503, 521, 524, 506), (500, 518, 521, 503), (527, 515, 518, 500), (719, 527, 681), (719, 515, 527), (719, 467, 515), (410, 741, 404, 730), (732, 428, 741, 410), (735, 431, 428, 732), (738, 434, 431, 735), (744, 452, 434, 738), (443, 464, 452, 744), (440, 461, 464, 443), (437, 458, 461, 440), (467, 455, 458, 437), (759, 383, 747, 380), (386, 759, 380, 750), (389, 386, 750, 753), (392, 389, 753, 756), (407, 392, 756, 762), (422, 407, 762, 401), (419, 422, 401, 398), (416, 419, 398, 395), (413, 416, 395, 425), (455, 467, 719, 722), (686, 413, 722), (413, 425, 722), (425, 455, 722)])
me_wp_3side.polygons.foreach_set('use_smooth', [True] * 681)
_uv = me_wp_3side.uv_layers.new(name='UVMap')
_uv.uv.foreach_set('vector', [0.1185, 0.5931, 0.1185, 0.5972, 0.1083, 0.5981, 0.1076, 0.5939, 0.0001976, 0.3274, 0.3108, 0.3274, 0.3108, 0.4598, 0.0001976, 0.4598, 0.3108, 0.5927, 0.0001976, 0.5926, 0.000237, 0.4602, 0.3109, 0.4603, 0.1794, 0.6232, 0.1769, 0.6262, 0.1629, 0.6136, 0.1653, 0.6107, 0.1489, 0.5998, 0.1472, 0.6033, 0.1382, 0.5999, 0.1394, 0.5961, 0.1394, 0.5961, 0.1382, 0.5999, 0.1286, 0.5978, 0.1292, 0.5938, 0.1292, 0.5938, 0.1286, 0.5978, 0.1185, 0.5972, 0.1185, 0.5931, 0.2986, 0.6068, 0.2992, 0.6102, 0.291, 0.6124, 0.2899, 0.6091, 0.1076, 0.5939, 0.1083, 0.5981, 0.09818, 0.6005, 0.0969, 0.5965, 0.0969, 0.5965, 0.09818, 0.6005, 0.08852, 0.6045, 0.08667, 0.6006, 0.08667, 0.6006, 0.08852, 0.6045, 0.07927, 0.6098, 0.07694, 0.6061, 0.07927, 0.6098, 0.06178, 0.6222, 0.05938, 0.6184, 0.07694, 0.6061, 0.1958, 0.634, 0.2048, 0.6374, 0.2037, 0.6411, 0.1941, 0.6376, 0.1873, 0.6292, 0.1958, 0.634, 0.1941, 0.6376, 0.1851, 0.6325, 0.1794, 0.6232, 0.1873, 0.6292, 0.1851, 0.6325, 0.1769, 0.6262, 0.3074, 0.6059, 0.3075, 0.6093, 0.2992, 0.6102, 0.2986, 0.6068, 0.1575, 0.6047, 0.1554, 0.6079, 0.1472, 0.6033, 0.1489, 0.5998, 0.0496, 0.6241, 0.05938, 0.6184, 0.06178, 0.6222, 0.05156, 0.6281, 0.4762, 0.6136, 0.4755, 0.6162, 0.4689, 0.6151, 0.4692, 0.6123, 0.332, 0.6109, 0.3307, 0.6137, 0.3234, 0.6111, 0.3242, 0.608, 0.2048, 0.6374, 0.2142, 0.6393, 0.2137, 0.6432, 0.2037, 0.6411, 0.339, 0.6147, 0.3374, 0.6173, 0.3307, 0.6137, 0.332, 0.6109, 0.3454, 0.6194, 0.3435, 0.6218, 0.3374, 0.6173, 0.339, 0.6147, 0.357, 0.6292, 0.355, 0.6317, 0.3435, 0.6218, 0.3454, 0.6194, 0.01619, 0.6261, 0.01649, 0.6367, 0.0007224, 0.6358, 0.001058, 0.6258, 0.03908, 0.6283, 0.0496, 0.6241, 0.05156, 0.6281, 0.04047, 0.6326, 0.2142, 0.6393, 0.2238, 0.6398, 0.2239, 0.6437, 0.2137, 0.6432, 0.3242, 0.608, 0.3234, 0.6111, 0.3156, 0.6096, 0.316, 0.6064, 0.316, 0.6064, 0.3156, 0.6096, 0.3075, 0.6093, 0.3074, 0.6059, 0.2899, 0.6091, 0.291, 0.6124, 0.2831, 0.6158, 0.2815, 0.6126, 0.2815, 0.6126, 0.2831, 0.6158, 0.2755, 0.6204, 0.2735, 0.6174, 0.2755, 0.6204, 0.2612, 0.631, 0.2592, 0.6279, 0.2735, 0.6174, 0.3704, 0.6377, 0.3777, 0.6402, 0.3769, 0.6432, 0.3691, 0.6405, 0.3634, 0.6339, 0.3704, 0.6377, 0.3691, 0.6405, 0.3617, 0.6366, 0.357, 0.6292, 0.3634, 0.6339, 0.3617, 0.6366, 0.355, 0.6317, 0.01619, 0.6261, 0.02791, 0.631, 0.02865, 0.6356, 0.01649, 0.6367, 0.3777, 0.6402, 0.3853, 0.6416, 0.385, 0.6447, 0.3769, 0.6432, 0.2333, 0.6388, 0.2425, 0.6364, 0.2437, 0.64, 0.234, 0.6426, 0.2425, 0.6364, 0.2511, 0.6327, 0.2528, 0.636, 0.2437, 0.64, 0.3931, 0.6417, 0.3933, 0.6449, 0.385, 0.6447, 0.3853, 0.6416, 0.2238, 0.6398, 0.2333, 0.6388, 0.234, 0.6426, 0.2239, 0.6437, 0.4619, 0.6121, 0.462, 0.615, 0.455, 0.6159, 0.4544, 0.613, 0.4828, 0.6158, 0.4818, 0.6183, 0.4755, 0.6162, 0.4762, 0.6136, 0.4889, 0.619, 0.4875, 0.6212, 0.4818, 0.6183, 0.4828, 0.6158, 0.4944, 0.6228, 0.4928, 0.6249, 0.4875, 0.6212, 0.4889, 0.619, 0.5044, 0.631, 0.5028, 0.6331, 0.4928, 0.6249, 0.4944, 0.6228, 0.4692, 0.6123, 0.4689, 0.6151, 0.462, 0.615, 0.4619, 0.6121, 0.4472, 0.6151, 0.4481, 0.6178, 0.4417, 0.6208, 0.4403, 0.6182, 0.4403, 0.6182, 0.4417, 0.6208, 0.4355, 0.6247, 0.4338, 0.6223, 0.4355, 0.6247, 0.4239, 0.6337, 0.4221, 0.6312, 0.4338, 0.6223, 0.5159, 0.6379, 0.5222, 0.64, 0.5216, 0.6426, 0.5149, 0.6404, 0.51, 0.6348, 0.5159, 0.6379, 0.5149, 0.6404, 0.5086, 0.6372, 0.5044, 0.631, 0.51, 0.6348, 0.5086, 0.6372, 0.5028, 0.6331, 0.4156, 0.6354, 0.4221, 0.6312, 0.4239, 0.6337, 0.417, 0.6381, 0.4544, 0.613, 0.455, 0.6159, 0.4481, 0.6178, 0.4472, 0.6151, 0.5222, 0.64, 0.5292, 0.6376, 0.5286, 0.6437, 0.5216, 0.6426, 0.4009, 0.6407, 0.4085, 0.6385, 0.4096, 0.6415, 0.4016, 0.6438, 0.4085, 0.6385, 0.4156, 0.6354, 0.417, 0.6381, 0.4096, 0.6415, 0.5347, 0.6439, 0.5286, 0.6437, 0.5292, 0.6376, 0.5351, 0.638, 0.3931, 0.6417, 0.4009, 0.6407, 0.4016, 0.6438, 0.3933, 0.6449, 0.2511, 0.6327, 0.2592, 0.6279, 0.2612, 0.631, 0.2528, 0.636, 0.4653, 0.6993, 0.464, 0.6959, 0.4722, 0.6921, 0.4739, 0.6954, 0.0003214, 0.6688, 0.0003416, 0.6622, 0.01083, 0.662, 0.01039, 0.669, 0.3867, 0.6767, 0.3891, 0.6736, 0.4035, 0.6856, 0.4012, 0.6886, 0.4012, 0.6886, 0.4035, 0.6856, 0.4111, 0.691, 0.4091, 0.6943, 0.4466, 0.7034, 0.4463, 0.6996, 0.4553, 0.6984, 0.4561, 0.702, 0.3662, 0.4118, 0.3861, 0.4117, 0.3796, 0.4141, 0.3727, 0.4141, 0.2777, 0.6944, 0.2764, 0.6912, 0.2842, 0.6875, 0.2859, 0.6905, 0.4368, 0.7033, 0.4371, 0.6995, 0.4463, 0.6996, 0.4466, 0.7034, 0.4739, 0.6954, 0.4722, 0.6921, 0.48, 0.6871, 0.4821, 0.6902, 0.4561, 0.702, 0.4553, 0.6984, 0.464, 0.6959, 0.4653, 0.6993, 0.48, 0.6871, 0.4946, 0.6758, 0.4968, 0.679, 0.4821, 0.6902, 0.3701, 0.6665, 0.3611, 0.6635, 0.362, 0.6597, 0.3717, 0.6629, 0.3787, 0.671, 0.3701, 0.6665, 0.3717, 0.6629, 0.3808, 0.6677, 0.3867, 0.6767, 0.3787, 0.671, 0.3808, 0.6677, 0.3891, 0.6736, 0.2601, 0.6984, 0.2598, 0.6949, 0.2682, 0.6937, 0.269, 0.6971, 0.6441, 0.5179, 0.6415, 0.5168, 0.6447, 0.5105, 0.6471, 0.5119, 0.5051, 0.6737, 0.4968, 0.679, 0.4946, 0.6758, 0.5032, 0.6703, 0.07145, 0.6945, 0.07213, 0.6915, 0.07953, 0.6926, 0.0793, 0.6957, 0.5335, 0.6703, 0.5231, 0.667, 0.5223, 0.6631, 0.5322, 0.6617, 0.3611, 0.6635, 0.3517, 0.6618, 0.352, 0.658, 0.362, 0.6597, 0.2421, 0.6971, 0.2428, 0.6937, 0.2513, 0.6949, 0.251, 0.6984, 0.2179, 0.6852, 0.22, 0.6824, 0.2271, 0.6873, 0.2253, 0.6904, 0.2044, 0.6744, 0.2066, 0.6715, 0.22, 0.6824, 0.2179, 0.6852, 0.5231, 0.667, 0.5138, 0.6696, 0.5125, 0.666, 0.5223, 0.6631, 0.6637, 0.4683, 0.6642, 0.4622, 0.6703, 0.4625, 0.6701, 0.4689, 0.5138, 0.6696, 0.5051, 0.6737, 0.5032, 0.6703, 0.5125, 0.666, 0.3517, 0.6618, 0.3422, 0.6617, 0.3419, 0.6579, 0.352, 0.658, 0.2334, 0.6944, 0.2347, 0.6911, 0.2428, 0.6937, 0.2421, 0.6971, 0.251, 0.6984, 0.2513, 0.6949, 0.2598, 0.6949, 0.2601, 0.6984, 0.2859, 0.6905, 0.2842, 0.6875, 0.2915, 0.6826, 0.2936, 0.6856, 0.269, 0.6971, 0.2682, 0.6937, 0.2764, 0.6912, 0.2777, 0.6944, 0.2915, 0.6826, 0.3053, 0.6717, 0.3075, 0.6747, 0.2936, 0.6856, 0.189, 0.6651, 0.1806, 0.6624, 0.1814, 0.6589, 0.1904, 0.6618, 0.197, 0.6692, 0.189, 0.6651, 0.1904, 0.6618, 0.1988, 0.6661, 0.2044, 0.6744, 0.197, 0.6692, 0.1988, 0.6661, 0.2066, 0.6715, 0.3847, 0.177, 0.4057, 0.1768, 0.3989, 0.1794, 0.3916, 0.1795, 0.4091, 0.6943, 0.4111, 0.691, 0.4193, 0.6952, 0.4179, 0.6987, 0.642, 0.5243, 0.6393, 0.5236, 0.6415, 0.5168, 0.6441, 0.5179, 0.1806, 0.6624, 0.1719, 0.661, 0.1721, 0.6575, 0.1814, 0.6589, 0.3328, 0.663, 0.3237, 0.6657, 0.3224, 0.6622, 0.332, 0.6593, 0.3237, 0.6657, 0.3153, 0.6696, 0.3135, 0.6664, 0.3224, 0.6622, 0.163, 0.6611, 0.1627, 0.6574, 0.1721, 0.6575, 0.1719, 0.661, 0.3422, 0.6617, 0.3328, 0.663, 0.332, 0.6593, 0.3419, 0.6579, 0.08741, 0.6957, 0.08718, 0.6925, 0.09481, 0.6914, 0.09551, 0.6944, 0.06393, 0.6922, 0.06503, 0.6894, 0.07213, 0.6915, 0.07145, 0.6945, 0.05691, 0.6888, 0.05838, 0.6862, 0.06503, 0.6894, 0.06393, 0.6922, 0.05051, 0.6846, 0.05223, 0.6822, 0.05838, 0.6862, 0.05691, 0.6888, 0.03879, 0.6757, 0.04057, 0.6732, 0.05223, 0.6822, 0.05051, 0.6846, 0.0793, 0.6957, 0.07953, 0.6926, 0.08718, 0.6925, 0.08741, 0.6957, 0.1034, 0.692, 0.1022, 0.689, 0.1094, 0.6856, 0.111, 0.6884, 0.111, 0.6884, 0.1094, 0.6856, 0.1161, 0.681, 0.118, 0.6837, 0.1161, 0.681, 0.1287, 0.6708, 0.1307, 0.6735, 0.118, 0.6837, 0.0254, 0.6681, 0.0182, 0.666, 0.0188, 0.6631, 0.0265, 0.6653, 0.03231, 0.6714, 0.0254, 0.6681, 0.0265, 0.6653, 0.03384, 0.6687, 0.03879, 0.6757, 0.03231, 0.6714, 0.03384, 0.6687, 0.04057, 0.6732, 0.1379, 0.6687, 0.1307, 0.6735, 0.1287, 0.6708, 0.1362, 0.6658, 0.09551, 0.6944, 0.09481, 0.6914, 0.1022, 0.689, 0.1034, 0.692, 0.0182, 0.666, 0.01039, 0.669, 0.01083, 0.662, 0.0188, 0.6631, 0.1541, 0.6624, 0.1456, 0.665, 0.1444, 0.6617, 0.1533, 0.6589, 0.1456, 0.665, 0.1379, 0.6687, 0.1362, 0.6658, 0.1444, 0.6617, 0.6437, 0.5523, 0.6409, 0.5533, 0.6388, 0.546, 0.6417, 0.5454, 0.163, 0.6611, 0.1541, 0.6624, 0.1533, 0.6589, 0.1627, 0.6574, 0.6598, 0.5764, 0.6573, 0.5782, 0.6482, 0.5666, 0.6507, 0.5649, 0.6507, 0.5649, 0.6482, 0.5666, 0.6441, 0.5602, 0.6467, 0.5588, 0.6417, 0.5454, 0.6388, 0.546, 0.6378, 0.5384, 0.6407, 0.5383, 0.6407, 0.5383, 0.6378, 0.5384, 0.638, 0.5309, 0.6408, 0.5312, 0.6381, 0.6788, 0.635, 0.678, 0.6377, 0.6702, 0.6406, 0.6715, 0.6703, 0.5987, 0.6714, 0.607, 0.6682, 0.6072, 0.6671, 0.5994, 0.6408, 0.5312, 0.638, 0.5309, 0.6393, 0.5236, 0.642, 0.5243, 0.6471, 0.5119, 0.6447, 0.5105, 0.6487, 0.5047, 0.6508, 0.5063, 0.6487, 0.5047, 0.657, 0.4943, 0.6593, 0.496, 0.6508, 0.5063, 0.6679, 0.5907, 0.6703, 0.5987, 0.6671, 0.5994, 0.6649, 0.5918, 0.6643, 0.5832, 0.6679, 0.5907, 0.6649, 0.5918, 0.6615, 0.5847, 0.6598, 0.5764, 0.6643, 0.5832, 0.6615, 0.5847, 0.6573, 0.5782, 0.6367, 0.6867, 0.6334, 0.6863, 0.635, 0.678, 0.6381, 0.6788, 0.3153, 0.6696, 0.3075, 0.6747, 0.3053, 0.6717, 0.3135, 0.6664, 0.6375, 0.7031, 0.6341, 0.7037, 0.6331, 0.6949, 0.6365, 0.6948, 0.63, 0.8966, 0.626, 0.8973, 0.6249, 0.8868, 0.629, 0.8867, 0.6398, 0.7113, 0.6364, 0.7125, 0.6341, 0.7037, 0.6375, 0.7031, 0.6433, 0.7193, 0.6402, 0.721, 0.6364, 0.7125, 0.6398, 0.7113, 0.6483, 0.7269, 0.6452, 0.729, 0.6402, 0.721, 0.6433, 0.7193, 0.6593, 0.7414, 0.6562, 0.7436, 0.6452, 0.729, 0.6483, 0.7269, 0.669, 0.4762, 0.6667, 0.4833, 0.6641, 0.4822, 0.6662, 0.4756, 0.6667, 0.4833, 0.6634, 0.4899, 0.661, 0.4885, 0.6641, 0.4822, 0.6634, 0.4899, 0.6593, 0.496, 0.657, 0.4943, 0.661, 0.4885, 0.6714, 0.607, 0.6713, 0.6155, 0.668, 0.6152, 0.6682, 0.6072, 0.6365, 0.6948, 0.6331, 0.6949, 0.6334, 0.6863, 0.6367, 0.6867, 0.6406, 0.6715, 0.6377, 0.6702, 0.6414, 0.6631, 0.6441, 0.6647, 0.6441, 0.6647, 0.6414, 0.6631, 0.646, 0.6565, 0.6485, 0.6584, 0.646, 0.6565, 0.6557, 0.6447, 0.6582, 0.6466, 0.6485, 0.6584, 0.6691, 0.7593, 0.6719, 0.7695, 0.668, 0.7703, 0.6654, 0.7607, 0.6648, 0.7499, 0.6691, 0.7593, 0.6654, 0.7607, 0.6613, 0.7518, 0.6593, 0.7414, 0.6648, 0.7499, 0.6613, 0.7518, 0.6562, 0.7436, 0.6631, 0.6397, 0.6582, 0.6466, 0.6557, 0.6447, 0.6602, 0.638, 0.6701, 0.4689, 0.669, 0.4762, 0.6662, 0.4756, 0.6637, 0.4683, 0.6719, 0.7695, 0.6733, 0.7801, 0.6692, 0.7803, 0.668, 0.7703, 0.6697, 0.6239, 0.667, 0.632, 0.664, 0.6307, 0.6666, 0.6231, 0.667, 0.632, 0.6631, 0.6397, 0.6602, 0.638, 0.664, 0.6307, 0.6729, 0.7907, 0.669, 0.7903, 0.6692, 0.7803, 0.6733, 0.7801, 0.6713, 0.6155, 0.6697, 0.6239, 0.6666, 0.6231, 0.668, 0.6152, 0.6294, 0.8768, 0.6255, 0.8763, 0.6275, 0.8662, 0.6313, 0.8673, 0.6325, 0.9063, 0.6286, 0.9076, 0.626, 0.8973, 0.63, 0.8966, 0.6364, 0.9155, 0.6327, 0.9174, 0.6286, 0.9076, 0.6325, 0.9063, 0.6419, 0.9244, 0.6383, 0.9267, 0.6327, 0.9174, 0.6364, 0.9155, 0.6542, 0.9413, 0.6506, 0.9437, 0.6383, 0.9267, 0.6419, 0.9244, 0.629, 0.8867, 0.6249, 0.8868, 0.6255, 0.8763, 0.6294, 0.8768, 0.6345, 0.8584, 0.631, 0.8568, 0.6357, 0.8482, 0.6389, 0.8502, 0.6389, 0.8502, 0.6357, 0.8482, 0.6414, 0.8403, 0.6444, 0.8426, 0.6414, 0.8403, 0.6535, 0.8261, 0.6565, 0.8285, 0.6444, 0.8426, 0.6651, 0.962, 0.6682, 0.9736, 0.6636, 0.9744, 0.6608, 0.9635, 0.6603, 0.9511, 0.6651, 0.962, 0.6608, 0.9635, 0.6563, 0.9532, 0.6542, 0.9413, 0.6603, 0.9511, 0.6563, 0.9532, 0.6506, 0.9437, 0.6626, 0.8202, 0.6565, 0.8285, 0.6535, 0.8261, 0.6591, 0.818, 0.6313, 0.8673, 0.6275, 0.8662, 0.631, 0.8568, 0.6345, 0.8584, 0.6682, 0.9736, 0.6694, 0.9852, 0.6593, 0.9863, 0.6636, 0.9744, 0.02791, 0.631, 0.03908, 0.6283, 0.04047, 0.6326, 0.02865, 0.6356, 0.4272, 0.7017, 0.428, 0.698, 0.4371, 0.6995, 0.4368, 0.7033, 0.671, 0.801, 0.6675, 0.8109, 0.6638, 0.8093, 0.6672, 0.7999, 0.6675, 0.8109, 0.6626, 0.8202, 0.6591, 0.818, 0.6638, 0.8093, 0.005734, 0.3226, 0.01483, 0.005667, 0.326, 0.005771, 0.3287, 0.327, 0.6729, 0.7907, 0.671, 0.801, 0.6672, 0.7999, 0.669, 0.7903, 0.2253, 0.6904, 0.2271, 0.6873, 0.2347, 0.6911, 0.2334, 0.6944, 0.4179, 0.6987, 0.4193, 0.6952, 0.428, 0.698, 0.4272, 0.7017, 0.6146, 0.5926, 0.6146, 0.4602, 0.6196, 0.4602, 0.6196, 0.5926, 0.6196, 0.5926, 0.6196, 0.4602, 0.6245, 0.4602, 0.6245, 0.5926, 0.3158, 0.4603, 0.3158, 0.5927, 0.3108, 0.5927, 0.3109, 0.4603, 0.3108, 0.4598, 0.3108, 0.3274, 0.3158, 0.3274, 0.3158, 0.4598, 0.3158, 0.4598, 0.3158, 0.3274, 0.3207, 0.3274, 0.3207, 0.4598, 0.3162, 0.5926, 0.3162, 0.4602, 0.3212, 0.4602, 0.3212, 0.5926, 0.6146, 0.4602, 0.6146, 0.5926, 0.3212, 0.5926, 0.3212, 0.4602, 0.1653, 0.6107, 0.1629, 0.6136, 0.1554, 0.6079, 0.1575, 0.6047, 0.6467, 0.5588, 0.6441, 0.5602, 0.6409, 0.5533, 0.6437, 0.5523, 0.5346, 0.6483, 0.5345, 0.6461, 0.5363, 0.6461, 0.5369, 0.6478, 0.5347, 0.6439, 0.5369, 0.6444, 0.5363, 0.6461, 0.5345, 0.6461, 0.6758, 0.9961, 0.6748, 0.9998, 0.672, 0.9986, 0.6721, 0.9956, 0.675, 0.4625, 0.6726, 0.4627, 0.6726, 0.4608, 0.6744, 0.4602, 0.6703, 0.4625, 0.6708, 0.4602, 0.6726, 0.4608, 0.6726, 0.4627, 0.5414, 0.6559, 0.5445, 0.6567, 0.5436, 0.6591, 0.5411, 0.6592, 0.6551, 0.09691, 0.6552, 0.09219, 0.6588, 0.09308, 0.6592, 0.09672, 0.01483, 0.005667, 0.009335, 0.005327, 0.0102, 0.0009462, 0.0146, 0.0001976, 0.6541, 0.08709, 0.6582, 0.08737, 0.6578, 0.09099, 0.6542, 0.0918, 0.6406, 0.3321, 0.6407, 0.3274, 0.6442, 0.3282, 0.6447, 0.3318, 0.326, 0.005771, 0.3262, 0.0001981, 0.3307, 0.0009738, 0.3316, 0.005451, 0.3389, 0.09679, 0.3348, 0.09657, 0.3352, 0.09303, 0.3387, 0.09219, 0.1554, 0.6079, 0.1629, 0.6136, 0.1607, 0.6162, 0.1536, 0.6107, 0.1536, 0.6107, 0.1607, 0.6162, 0.1586, 0.6188, 0.1518, 0.6135, 0.1472, 0.6033, 0.1554, 0.6079, 0.1536, 0.6107, 0.1458, 0.6064, 0.1458, 0.6064, 0.1536, 0.6107, 0.1518, 0.6135, 0.1444, 0.6095, 0.1382, 0.5999, 0.1472, 0.6033, 0.1458, 0.6064, 0.1373, 0.6032, 0.1373, 0.6032, 0.1458, 0.6064, 0.1444, 0.6095, 0.1363, 0.6066, 0.1286, 0.5978, 0.1382, 0.5999, 0.1373, 0.6032, 0.1282, 0.6013, 0.1282, 0.6013, 0.1373, 0.6032, 0.1363, 0.6066, 0.1277, 0.6049, 0.1083, 0.5981, 0.1185, 0.5972, 0.1186, 0.6008, 0.1089, 0.6017, 0.1089, 0.6017, 0.1186, 0.6008, 0.1187, 0.6045, 0.1095, 0.6055, 0.09818, 0.6005, 0.1083, 0.5981, 0.1089, 0.6017, 0.09929, 0.604, 0.09929, 0.604, 0.1089, 0.6017, 0.1095, 0.6055, 0.1005, 0.6076, 0.08852, 0.6045, 0.09818, 0.6005, 0.09929, 0.604, 0.09013, 0.6078, 0.09013, 0.6078, 0.09929, 0.604, 0.1005, 0.6076, 0.09182, 0.6112, 0.07927, 0.6098, 0.08852, 0.6045, 0.09013, 0.6078, 0.08131, 0.613, 0.08131, 0.613, 0.09013, 0.6078, 0.09182, 0.6112, 0.0834, 0.6161, 0.2128, 0.65, 0.2017, 0.6478, 0.2027, 0.6445, 0.2132, 0.6466, 0.2132, 0.6466, 0.2027, 0.6445, 0.2037, 0.6411, 0.2137, 0.6432, 0.2017, 0.6478, 0.1912, 0.6439, 0.1926, 0.6408, 0.2027, 0.6445, 0.2027, 0.6445, 0.1926, 0.6408, 0.1941, 0.6376, 0.2037, 0.6411, 0.1912, 0.6439, 0.1811, 0.6384, 0.1831, 0.6354, 0.1926, 0.6408, 0.1926, 0.6408, 0.1831, 0.6354, 0.1851, 0.6325, 0.1941, 0.6376, 0.1811, 0.6384, 0.1724, 0.6315, 0.1747, 0.6289, 0.1831, 0.6354, 0.1831, 0.6354, 0.1747, 0.6289, 0.1769, 0.6262, 0.1851, 0.6325, 0.1185, 0.5972, 0.1286, 0.5978, 0.1282, 0.6013, 0.1186, 0.6008, 0.1186, 0.6008, 0.1282, 0.6013, 0.1277, 0.6049, 0.1187, 0.6045, 0.0834, 0.6161, 0.06615, 0.6288, 0.06398, 0.6255, 0.08131, 0.613, 0.08131, 0.613, 0.06398, 0.6255, 0.06178, 0.6222, 0.07927, 0.6098, 0.3156, 0.6096, 0.3234, 0.6111, 0.3227, 0.6138, 0.3153, 0.6125, 0.3153, 0.6125, 0.3227, 0.6138, 0.322, 0.6166, 0.315, 0.6154, 0.3234, 0.6111, 0.3307, 0.6137, 0.3296, 0.6162, 0.3227, 0.6138, 0.3227, 0.6138, 0.3296, 0.6162, 0.3285, 0.6188, 0.322, 0.6166, 0.3307, 0.6137, 0.3374, 0.6173, 0.336, 0.6195, 0.3296, 0.6162, 0.3296, 0.6162, 0.336, 0.6195, 0.3345, 0.6218, 0.3285, 0.6188, 0.3374, 0.6173, 0.3435, 0.6218, 0.3418, 0.6239, 0.336, 0.6195, 0.336, 0.6195, 0.3418, 0.6239, 0.3401, 0.626, 0.3345, 0.6218, 0.1724, 0.6315, 0.1586, 0.6188, 0.1607, 0.6162, 0.1747, 0.6289, 0.1747, 0.6289, 0.1607, 0.6162, 0.1629, 0.6136, 0.1769, 0.6262, 0.02993, 0.6438, 0.01649, 0.6449, 0.01652, 0.6408, 0.0293, 0.6397, 0.0293, 0.6397, 0.01652, 0.6408, 0.01649, 0.6367, 0.02865, 0.6356, 0.04307, 0.6405, 0.02993, 0.6438, 0.0293, 0.6397, 0.04175, 0.6366, 0.04175, 0.6366, 0.0293, 0.6397, 0.02865, 0.6356, 0.04047, 0.6326, 0.05528, 0.6353, 0.04307, 0.6405, 0.04175, 0.6366, 0.05342, 0.6318, 0.05342, 0.6318, 0.04175, 0.6366, 0.04047, 0.6326, 0.05156, 0.6281, 0.06615, 0.6288, 0.05528, 0.6353, 0.05342, 0.6318, 0.06398, 0.6255, 0.06398, 0.6255, 0.05342, 0.6318, 0.05156, 0.6281, 0.06178, 0.6222, 0.2992, 0.6102, 0.3075, 0.6093, 0.3076, 0.6122, 0.2998, 0.6131, 0.2998, 0.6131, 0.3076, 0.6122, 0.3077, 0.6152, 0.3004, 0.6161, 0.291, 0.6124, 0.2992, 0.6102, 0.2998, 0.6131, 0.292, 0.6152, 0.292, 0.6152, 0.2998, 0.6131, 0.3004, 0.6161, 0.2931, 0.6182, 0.2831, 0.6158, 0.291, 0.6124, 0.292, 0.6152, 0.2845, 0.6185, 0.2845, 0.6185, 0.292, 0.6152, 0.2931, 0.6182, 0.2859, 0.6213, 0.2755, 0.6204, 0.2831, 0.6158, 0.2845, 0.6185, 0.2772, 0.623, 0.2772, 0.623, 0.2845, 0.6185, 0.2859, 0.6213, 0.279, 0.6256, 0.3843, 0.6503, 0.3754, 0.6487, 0.3761, 0.646, 0.3846, 0.6475, 0.3846, 0.6475, 0.3761, 0.646, 0.3769, 0.6432, 0.385, 0.6447, 0.3754, 0.6487, 0.3668, 0.6457, 0.3679, 0.6432, 0.3761, 0.646, 0.3761, 0.646, 0.3679, 0.6432, 0.3691, 0.6405, 0.3769, 0.6432, 0.3668, 0.6457, 0.3586, 0.6414, 0.3601, 0.639, 0.3679, 0.6432, 0.3679, 0.6432, 0.3601, 0.639, 0.3617, 0.6366, 0.3691, 0.6405, 0.3586, 0.6414, 0.3515, 0.636, 0.3532, 0.6339, 0.3601, 0.639, 0.3601, 0.639, 0.3532, 0.6339, 0.355, 0.6317, 0.3617, 0.6366, 0.3075, 0.6093, 0.3156, 0.6096, 0.3153, 0.6125, 0.3076, 0.6122, 0.3076, 0.6122, 0.3153, 0.6125, 0.315, 0.6154, 0.3077, 0.6152, 0.279, 0.6256, 0.2649, 0.6364, 0.2631, 0.6337, 0.2772, 0.623, 0.2772, 0.623, 0.2631, 0.6337, 0.2612, 0.631, 0.2755, 0.6204, 0.3515, 0.636, 0.3401, 0.626, 0.3418, 0.6239, 0.3532, 0.6339, 0.3532, 0.6339, 0.3418, 0.6239, 0.3435, 0.6218, 0.355, 0.6317, 0.2352, 0.6494, 0.224, 0.6506, 0.2239, 0.6472, 0.2346, 0.646, 0.2346, 0.646, 0.2239, 0.6472, 0.2239, 0.6437, 0.234, 0.6426, 0.246, 0.6465, 0.2352, 0.6494, 0.2346, 0.646, 0.2448, 0.6432, 0.2448, 0.6432, 0.2346, 0.646, 0.234, 0.6426, 0.2437, 0.64, 0.256, 0.642, 0.246, 0.6465, 0.2448, 0.6432, 0.2544, 0.639, 0.2544, 0.639, 0.2448, 0.6432, 0.2437, 0.64, 0.2528, 0.636, 0.2649, 0.6364, 0.256, 0.642, 0.2544, 0.639, 0.2631, 0.6337, 0.2631, 0.6337, 0.2544, 0.639, 0.2528, 0.636, 0.2612, 0.631, 0.4689, 0.6151, 0.4755, 0.6162, 0.475, 0.6185, 0.4687, 0.6175, 0.4687, 0.6175, 0.475, 0.6185, 0.4744, 0.6209, 0.4685, 0.62, 0.4755, 0.6162, 0.4818, 0.6183, 0.4809, 0.6204, 0.475, 0.6185, 0.475, 0.6185, 0.4809, 0.6204, 0.48, 0.6226, 0.4744, 0.6209, 0.4818, 0.6183, 0.4875, 0.6212, 0.4864, 0.6232, 0.4809, 0.6204, 0.4809, 0.6204, 0.4864, 0.6232, 0.4852, 0.6251, 0.48, 0.6226, 0.4875, 0.6212, 0.4928, 0.6249, 0.4914, 0.6267, 0.4864, 0.6232, 0.4864, 0.6232, 0.4914, 0.6267, 0.49, 0.6286, 0.4852, 0.6251, 0.455, 0.6159, 0.462, 0.615, 0.4622, 0.6174, 0.4555, 0.6183, 0.4555, 0.6183, 0.4622, 0.6174, 0.4623, 0.62, 0.4561, 0.6209, 0.4481, 0.6178, 0.455, 0.6159, 0.4555, 0.6183, 0.449, 0.6202, 0.449, 0.6202, 0.4555, 0.6183, 0.4561, 0.6209, 0.4499, 0.6226, 0.4417, 0.6208, 0.4481, 0.6178, 0.449, 0.6202, 0.4428, 0.623, 0.4428, 0.623, 0.449, 0.6202, 0.4499, 0.6226, 0.4441, 0.6253, 0.4355, 0.6247, 0.4417, 0.6208, 0.4428, 0.623, 0.437, 0.6269, 0.437, 0.6269, 0.4428, 0.623, 0.4441, 0.6253, 0.4385, 0.6289, 0.5282, 0.6485, 0.5205, 0.6472, 0.521, 0.6449, 0.5284, 0.6461, 0.5284, 0.6461, 0.521, 0.6449, 0.5216, 0.6426, 0.5286, 0.6437, 0.5205, 0.6472, 0.5131, 0.6449, 0.514, 0.6427, 0.521, 0.6449, 0.521, 0.6449, 0.514, 0.6427, 0.5149, 0.6404, 0.5216, 0.6426, 0.5131, 0.6449, 0.506, 0.6413, 0.5073, 0.6392, 0.514, 0.6427, 0.514, 0.6427, 0.5073, 0.6392, 0.5086, 0.6372, 0.5149, 0.6404, 0.506, 0.6413, 0.4999, 0.6369, 0.5013, 0.635, 0.5073, 0.6392, 0.5073, 0.6392, 0.5013, 0.635, 0.5028, 0.6331, 0.5086, 0.6372, 0.462, 0.615, 0.4689, 0.6151, 0.4687, 0.6175, 0.4622, 0.6174, 0.4622, 0.6174, 0.4687, 0.6175, 0.4685, 0.62, 0.4623, 0.62, 0.4385, 0.6289, 0.427, 0.6381, 0.4255, 0.6359, 0.437, 0.6269, 0.437, 0.6269, 0.4255, 0.6359, 0.4239, 0.6337, 0.4355, 0.6247, 0.4999, 0.6369, 0.49, 0.6286, 0.4914, 0.6267, 0.5013, 0.635, 0.5013, 0.635, 0.4914, 0.6267, 0.4928, 0.6249, 0.5028, 0.6331, 0.4027, 0.6494, 0.3935, 0.6506, 0.3934, 0.6478, 0.4021, 0.6466, 0.4021, 0.6466, 0.3934, 0.6478, 0.3933, 0.6449, 0.4016, 0.6438, 0.4116, 0.6468, 0.4027, 0.6494, 0.4021, 0.6466, 0.4106, 0.6441, 0.4106, 0.6441, 0.4021, 0.6466, 0.4016, 0.6438, 0.4096, 0.6415, 0.4198, 0.6429, 0.4116, 0.6468, 0.4106, 0.6441, 0.4184, 0.6405, 0.4184, 0.6405, 0.4106, 0.6441, 0.4096, 0.6415, 0.417, 0.6381, 0.427, 0.6381, 0.4198, 0.6429, 0.4184, 0.6405, 0.4255, 0.6359, 0.4255, 0.6359, 0.4184, 0.6405, 0.417, 0.6381, 0.4239, 0.6337, 0.224, 0.6506, 0.2128, 0.65, 0.2132, 0.6466, 0.2239, 0.6472, 0.2239, 0.6472, 0.2132, 0.6466, 0.2137, 0.6432, 0.2239, 0.6437, 0.3935, 0.6506, 0.3843, 0.6503, 0.3846, 0.6475, 0.3934, 0.6478, 0.3934, 0.6478, 0.3846, 0.6475, 0.385, 0.6447, 0.3933, 0.6449, 0.5346, 0.6483, 0.5282, 0.6485, 0.5284, 0.6461, 0.5345, 0.6461, 0.5345, 0.6461, 0.5284, 0.6461, 0.5286, 0.6437, 0.5347, 0.6439, 0.0007224, 0.6358, 0.01649, 0.6367, 0.01652, 0.6408, 0.0004875, 0.6397, 0.0004875, 0.6397, 0.01652, 0.6408, 0.01649, 0.6449, 0.0001976, 0.6436, 0.4722, 0.6921, 0.464, 0.6959, 0.4629, 0.6929, 0.4707, 0.6893, 0.4707, 0.6893, 0.4629, 0.6929, 0.4617, 0.6898, 0.4691, 0.6864, 0.48, 0.6871, 0.4722, 0.6921, 0.4707, 0.6893, 0.4781, 0.6845, 0.4781, 0.6845, 0.4707, 0.6893, 0.4691, 0.6864, 0.4762, 0.6818, 0.3527, 0.6512, 0.3638, 0.653, 0.3629, 0.6564, 0.3524, 0.6546, 0.3524, 0.6546, 0.3629, 0.6564, 0.362, 0.6597, 0.352, 0.658, 0.3638, 0.653, 0.3744, 0.6566, 0.3731, 0.6597, 0.3629, 0.6564, 0.3629, 0.6564, 0.3731, 0.6597, 0.3717, 0.6629, 0.362, 0.6597, 0.3744, 0.6566, 0.3845, 0.6616, 0.3827, 0.6647, 0.3731, 0.6597, 0.3731, 0.6597, 0.3827, 0.6647, 0.3808, 0.6677, 0.3717, 0.6629, 0.4762, 0.6818, 0.4906, 0.6703, 0.4926, 0.673, 0.4781, 0.6845, 0.4781, 0.6845, 0.4926, 0.673, 0.4946, 0.6758, 0.48, 0.6871, 0.521, 0.6562, 0.5322, 0.6549, 0.5322, 0.6583, 0.5216, 0.6597, 0.5216, 0.6597, 0.5322, 0.6583, 0.5322, 0.6617, 0.5223, 0.6631, 0.51, 0.6594, 0.521, 0.6562, 0.5216, 0.6597, 0.5113, 0.6628, 0.5113, 0.6628, 0.5216, 0.6597, 0.5223, 0.6631, 0.5125, 0.666, 0.4997, 0.6643, 0.51, 0.6594, 0.5113, 0.6628, 0.5015, 0.6673, 0.5015, 0.6673, 0.5113, 0.6628, 0.5125, 0.666, 0.5032, 0.6703, 0.4906, 0.6703, 0.4997, 0.6643, 0.5015, 0.6673, 0.4926, 0.673, 0.4926, 0.673, 0.5015, 0.6673, 0.5032, 0.6703, 0.4946, 0.6758, 0.2842, 0.6875, 0.2764, 0.6912, 0.2753, 0.6884, 0.2827, 0.6848, 0.2827, 0.6848, 0.2753, 0.6884, 0.2742, 0.6854, 0.2811, 0.6821, 0.2915, 0.6826, 0.2842, 0.6875, 0.2827, 0.6848, 0.2897, 0.6801, 0.2897, 0.6801, 0.2827, 0.6848, 0.2811, 0.6821, 0.2878, 0.6776, 0.1727, 0.6511, 0.1829, 0.6527, 0.1822, 0.6558, 0.1724, 0.6542, 0.1724, 0.6542, 0.1822, 0.6558, 0.1814, 0.6589, 0.1721, 0.6575, 0.1829, 0.6527, 0.1928, 0.6559, 0.1916, 0.6588, 0.1822, 0.6558, 0.1822, 0.6558, 0.1916, 0.6588, 0.1904, 0.6618, 0.1814, 0.6589, 0.1928, 0.6559, 0.2022, 0.6605, 0.2005, 0.6633, 0.1916, 0.6588, 0.1916, 0.6588, 0.2005, 0.6633, 0.1988, 0.6661, 0.1904, 0.6618, 0.6467, 0.5588, 0.6437, 0.5523, 0.646, 0.5514, 0.6489, 0.5576, 0.6489, 0.5576, 0.646, 0.5514, 0.6485, 0.5505, 0.6511, 0.5563, 0.2878, 0.6776, 0.3015, 0.6665, 0.3034, 0.669, 0.2897, 0.6801, 0.2897, 0.6801, 0.3034, 0.669, 0.3053, 0.6717, 0.2915, 0.6826, 0.3306, 0.6525, 0.3416, 0.651, 0.3418, 0.6544, 0.3312, 0.6559, 0.3312, 0.6559, 0.3418, 0.6544, 0.3419, 0.6579, 0.332, 0.6593, 0.3199, 0.6558, 0.3306, 0.6525, 0.3312, 0.6559, 0.3212, 0.659, 0.3212, 0.659, 0.3312, 0.6559, 0.332, 0.6593, 0.3224, 0.6622, 0.3101, 0.6606, 0.3199, 0.6558, 0.3212, 0.659, 0.3118, 0.6635, 0.3118, 0.6635, 0.3212, 0.659, 0.3224, 0.6622, 0.3135, 0.6664, 0.3015, 0.6665, 0.3101, 0.6606, 0.3118, 0.6635, 0.3034, 0.669, 0.3034, 0.669, 0.3118, 0.6635, 0.3135, 0.6664, 0.3053, 0.6717, 0.6507, 0.5649, 0.6467, 0.5588, 0.6489, 0.5576, 0.6528, 0.5633, 0.6528, 0.5633, 0.6489, 0.5576, 0.6511, 0.5563, 0.6549, 0.5618, 0.07953, 0.6926, 0.07213, 0.6915, 0.07267, 0.6889, 0.07968, 0.6899, 0.07968, 0.6899, 0.07267, 0.6889, 0.07323, 0.6863, 0.07984, 0.6872, 0.07213, 0.6915, 0.06503, 0.6894, 0.06593, 0.6869, 0.07267, 0.6889, 0.07267, 0.6889, 0.06593, 0.6869, 0.06691, 0.6844, 0.07323, 0.6863, 0.06503, 0.6894, 0.05838, 0.6862, 0.05962, 0.684, 0.06593, 0.6869, 0.06593, 0.6869, 0.05962, 0.684, 0.06091, 0.6817, 0.06691, 0.6844, 0.05838, 0.6862, 0.05223, 0.6822, 0.05376, 0.68, 0.05962, 0.684, 0.05962, 0.684, 0.05376, 0.68, 0.0553, 0.6779, 0.06091, 0.6817, 0.09481, 0.6914, 0.08718, 0.6925, 0.08693, 0.6898, 0.09416, 0.6887, 0.09416, 0.6887, 0.08693, 0.6898, 0.08669, 0.687, 0.09352, 0.686, 0.1022, 0.689, 0.09481, 0.6914, 0.09416, 0.6887, 0.1012, 0.6865, 0.1012, 0.6865, 0.09416, 0.6887, 0.09352, 0.686, 0.1001, 0.6838, 0.1094, 0.6856, 0.1022, 0.689, 0.1012, 0.6865, 0.108, 0.6831, 0.108, 0.6831, 0.1012, 0.6865, 0.1001, 0.6838, 0.1065, 0.6807, 0.1161, 0.681, 0.1094, 0.6856, 0.108, 0.6831, 0.1144, 0.6787, 0.1144, 0.6787, 0.108, 0.6831, 0.1065, 0.6807, 0.1126, 0.6764, 0.0111, 0.6565, 0.01997, 0.6577, 0.01938, 0.6604, 0.01097, 0.6593, 0.01097, 0.6593, 0.01938, 0.6604, 0.0188, 0.6631, 0.01083, 0.662, 0.01997, 0.6577, 0.02843, 0.6602, 0.0275, 0.6627, 0.01938, 0.6604, 0.01938, 0.6604, 0.0275, 0.6627, 0.0265, 0.6653, 0.0188, 0.6631, 0.02843, 0.6602, 0.0366, 0.6639, 0.03522, 0.6663, 0.0275, 0.6627, 0.0275, 0.6627, 0.03522, 0.6663, 0.03384, 0.6687, 0.0265, 0.6653, 0.0366, 0.6639, 0.04377, 0.6688, 0.04218, 0.6709, 0.03522, 0.6663, 0.03522, 0.6663, 0.04218, 0.6709, 0.04057, 0.6732, 0.03384, 0.6687, 0.08718, 0.6925, 0.07953, 0.6926, 0.07968, 0.6899, 0.08693, 0.6898, 0.08693, 0.6898, 0.07968, 0.6899, 0.07984, 0.6872, 0.08669, 0.687, 0.1126, 0.6764, 0.1251, 0.666, 0.1269, 0.6683, 0.1144, 0.6787, 0.1144, 0.6787, 0.1269, 0.6683, 0.1287, 0.6708, 0.1161, 0.681, 0.04377, 0.6688, 0.0553, 0.6779, 0.05376, 0.68, 0.04218, 0.6709, 0.04218, 0.6709, 0.05376, 0.68, 0.05223, 0.6822, 0.04057, 0.6732, 0.1518, 0.6526, 0.1623, 0.651, 0.1625, 0.6542, 0.1526, 0.6558, 0.1526, 0.6558, 0.1625, 0.6542, 0.1627, 0.6574, 0.1533, 0.6589, 0.1419, 0.6559, 0.1518, 0.6526, 0.1526, 0.6558, 0.1432, 0.6588, 0.1432, 0.6588, 0.1526, 0.6558, 0.1533, 0.6589, 0.1444, 0.6617, 0.133, 0.6605, 0.1419, 0.6559, 0.1432, 0.6588, 0.1346, 0.6631, 0.1346, 0.6631, 0.1432, 0.6588, 0.1444, 0.6617, 0.1362, 0.6658, 0.1251, 0.666, 0.133, 0.6605, 0.1346, 0.6631, 0.1269, 0.6683, 0.1269, 0.6683, 0.1346, 0.6631, 0.1362, 0.6658, 0.1287, 0.6708, 0.3287, 0.327, 0.326, 0.005771, 0.3316, 0.005451, 0.3344, 0.3269, 0.3211, 0.3319, 0.6407, 0.3274, 0.6406, 0.3321, 0.3212, 0.3374, 0.3416, 0.651, 0.3527, 0.6512, 0.3524, 0.6546, 0.3418, 0.6544, 0.3418, 0.6544, 0.3524, 0.6546, 0.352, 0.658, 0.3419, 0.6579, 0.1623, 0.651, 0.1727, 0.6511, 0.1724, 0.6542, 0.1625, 0.6542, 0.1625, 0.6542, 0.1724, 0.6542, 0.1721, 0.6575, 0.1627, 0.6574, 0.6437, 0.5523, 0.6417, 0.5454, 0.6442, 0.5449, 0.646, 0.5514, 0.646, 0.5514, 0.6442, 0.5449, 0.6467, 0.5443, 0.6485, 0.5505, 0.6417, 0.5454, 0.6407, 0.5383, 0.6432, 0.5381, 0.6442, 0.5449, 0.6442, 0.5449, 0.6432, 0.5381, 0.6459, 0.538, 0.6467, 0.5443, 0.6759, 0.5976, 0.6771, 0.6068, 0.6743, 0.6069, 0.6731, 0.5981, 0.6731, 0.5981, 0.6743, 0.6069, 0.6714, 0.607, 0.6703, 0.5987, 0.6732, 0.5887, 0.6759, 0.5976, 0.6731, 0.5981, 0.6705, 0.5897, 0.6705, 0.5897, 0.6731, 0.5981, 0.6703, 0.5987, 0.6679, 0.5907, 0.6692, 0.5803, 0.6732, 0.5887, 0.6705, 0.5897, 0.6667, 0.5818, 0.6667, 0.5818, 0.6705, 0.5897, 0.6679, 0.5907, 0.6643, 0.5832, 0.6641, 0.5732, 0.6692, 0.5803, 0.6667, 0.5818, 0.662, 0.5748, 0.662, 0.5748, 0.6667, 0.5818, 0.6643, 0.5832, 0.6598, 0.5764, 0.0001976, 0.657, 0.0111, 0.6565, 0.01097, 0.6593, 0.0002876, 0.6596, 0.0002876, 0.6596, 0.01097, 0.6593, 0.01083, 0.662, 0.0003416, 0.6622, 0.6375, 0.7031, 0.6365, 0.6948, 0.6394, 0.6946, 0.6404, 0.7025, 0.6404, 0.7025, 0.6394, 0.6946, 0.6423, 0.6945, 0.6434, 0.7018, 0.6398, 0.7113, 0.6375, 0.7031, 0.6404, 0.7025, 0.6426, 0.7102, 0.6426, 0.7102, 0.6404, 0.7025, 0.6434, 0.7018, 0.6456, 0.7091, 0.6433, 0.7193, 0.6398, 0.7113, 0.6426, 0.7102, 0.6461, 0.7178, 0.6461, 0.7178, 0.6426, 0.7102, 0.6456, 0.7091, 0.6489, 0.7162, 0.6483, 0.7269, 0.6433, 0.7193, 0.6461, 0.7178, 0.6509, 0.725, 0.6509, 0.725, 0.6461, 0.7178, 0.6489, 0.7162, 0.6535, 0.7231, 0.6549, 0.5618, 0.6641, 0.5732, 0.662, 0.5748, 0.6528, 0.5633, 0.6528, 0.5633, 0.662, 0.5748, 0.6598, 0.5764, 0.6507, 0.5649, 0.6752, 0.4693, 0.6739, 0.4775, 0.6714, 0.4769, 0.6727, 0.4691, 0.6727, 0.4691, 0.6714, 0.4769, 0.669, 0.4762, 0.6701, 0.4689, 0.6739, 0.4775, 0.6714, 0.4853, 0.6691, 0.4843, 0.6714, 0.4769, 0.6714, 0.4769, 0.6691, 0.4843, 0.6667, 0.4833, 0.669, 0.4762, 0.6714, 0.4853, 0.6677, 0.4925, 0.6656, 0.4912, 0.6691, 0.4843, 0.6691, 0.4843, 0.6656, 0.4912, 0.6634, 0.4899, 0.6667, 0.4833, 0.6367, 0.6867, 0.6381, 0.6788, 0.6408, 0.6795, 0.6395, 0.6869, 0.6395, 0.6869, 0.6408, 0.6795, 0.6435, 0.6802, 0.6424, 0.6872, 0.6381, 0.6788, 0.6406, 0.6715, 0.6431, 0.6725, 0.6408, 0.6795, 0.6408, 0.6795, 0.6431, 0.6725, 0.6457, 0.6736, 0.6435, 0.6802, 0.6406, 0.6715, 0.6441, 0.6647, 0.6464, 0.666, 0.6431, 0.6725, 0.6431, 0.6725, 0.6464, 0.666, 0.6487, 0.6674, 0.6457, 0.6736, 0.6441, 0.6647, 0.6485, 0.6584, 0.6506, 0.66, 0.6464, 0.666, 0.6464, 0.666, 0.6506, 0.66, 0.6527, 0.6617, 0.6487, 0.6674, 0.6791, 0.7681, 0.6805, 0.7798, 0.6769, 0.7799, 0.6755, 0.7688, 0.6755, 0.7688, 0.6769, 0.7799, 0.6733, 0.7801, 0.6719, 0.7695, 0.6758, 0.7569, 0.6791, 0.7681, 0.6755, 0.7688, 0.6725, 0.7581, 0.6725, 0.7581, 0.6755, 0.7688, 0.6719, 0.7695, 0.6691, 0.7593, 0.6709, 0.7465, 0.6758, 0.7569, 0.6725, 0.7581, 0.6678, 0.7482, 0.6678, 0.7482, 0.6725, 0.7581, 0.6691, 0.7593, 0.6648, 0.7499, 0.6648, 0.7375, 0.6709, 0.7465, 0.6678, 0.7482, 0.6621, 0.7395, 0.6621, 0.7395, 0.6678, 0.7482, 0.6648, 0.7499, 0.6593, 0.7414, 0.6365, 0.6948, 0.6367, 0.6867, 0.6395, 0.6869, 0.6394, 0.6946, 0.6394, 0.6946, 0.6395, 0.6869, 0.6424, 0.6872, 0.6423, 0.6945, 0.6485, 0.6584, 0.6582, 0.6466, 0.6605, 0.6484, 0.6506, 0.66, 0.6506, 0.66, 0.6605, 0.6484, 0.6627, 0.6501, 0.6527, 0.6617, 0.6535, 0.7231, 0.6648, 0.7375, 0.6621, 0.7395, 0.6509, 0.725, 0.6509, 0.725, 0.6621, 0.7395, 0.6593, 0.7414, 0.6483, 0.7269, 0.677, 0.616, 0.6754, 0.6253, 0.6726, 0.6246, 0.6742, 0.6158, 0.6742, 0.6158, 0.6726, 0.6246, 0.6697, 0.6239, 0.6713, 0.6155, 0.6754, 0.6253, 0.6724, 0.6344, 0.6697, 0.6332, 0.6726, 0.6246, 0.6726, 0.6246, 0.6697, 0.6332, 0.667, 0.632, 0.6697, 0.6239, 0.6724, 0.6344, 0.668, 0.6428, 0.6656, 0.6412, 0.6697, 0.6332, 0.6697, 0.6332, 0.6656, 0.6412, 0.6631, 0.6397, 0.667, 0.632, 0.668, 0.6428, 0.6627, 0.6501, 0.6605, 0.6484, 0.6656, 0.6412, 0.6656, 0.6412, 0.6605, 0.6484, 0.6582, 0.6466, 0.6631, 0.6397, 0.63, 0.8966, 0.629, 0.8867, 0.6325, 0.8865, 0.6335, 0.896, 0.6335, 0.896, 0.6325, 0.8865, 0.6362, 0.8864, 0.637, 0.8953, 0.6325, 0.9063, 0.63, 0.8966, 0.6335, 0.896, 0.6358, 0.9051, 0.6358, 0.9051, 0.6335, 0.896, 0.637, 0.8953, 0.6392, 0.9039, 0.6364, 0.9155, 0.6325, 0.9063, 0.6358, 0.9051, 0.6395, 0.9139, 0.6395, 0.9139, 0.6358, 0.9051, 0.6392, 0.9039, 0.6428, 0.9121, 0.6419, 0.9244, 0.6364, 0.9155, 0.6395, 0.9139, 0.6449, 0.9223, 0.6449, 0.9223, 0.6395, 0.9139, 0.6428, 0.9121, 0.648, 0.9202, 0.6294, 0.8768, 0.6313, 0.8673, 0.6346, 0.8681, 0.6329, 0.8771, 0.6329, 0.8771, 0.6346, 0.8681, 0.6379, 0.869, 0.6364, 0.8775, 0.6313, 0.8673, 0.6345, 0.8584, 0.6375, 0.8597, 0.6346, 0.8681, 0.6346, 0.8681, 0.6375, 0.8597, 0.6407, 0.861, 0.6379, 0.869, 0.6345, 0.8584, 0.6389, 0.8502, 0.6417, 0.8519, 0.6375, 0.8597, 0.6375, 0.8597, 0.6417, 0.8519, 0.6445, 0.8536, 0.6407, 0.861, 0.6389, 0.8502, 0.6444, 0.8426, 0.647, 0.8446, 0.6417, 0.8519, 0.6417, 0.8519, 0.647, 0.8446, 0.6495, 0.8467, 0.6445, 0.8536, 0.6761, 0.9721, 0.6774, 0.9853, 0.6733, 0.9852, 0.6723, 0.9728, 0.6723, 0.9728, 0.6733, 0.9852, 0.6694, 0.9852, 0.6682, 0.9736, 0.6728, 0.9594, 0.6761, 0.9721, 0.6723, 0.9728, 0.669, 0.9607, 0.669, 0.9607, 0.6723, 0.9728, 0.6682, 0.9736, 0.6651, 0.962, 0.6675, 0.9473, 0.6728, 0.9594, 0.669, 0.9607, 0.6639, 0.9492, 0.6639, 0.9492, 0.669, 0.9607, 0.6651, 0.962, 0.6603, 0.9511, 0.6606, 0.9369, 0.6675, 0.9473, 0.6639, 0.9492, 0.6575, 0.9391, 0.6575, 0.9391, 0.6639, 0.9492, 0.6603, 0.9511, 0.6542, 0.9413, 0.629, 0.8867, 0.6294, 0.8768, 0.6329, 0.8771, 0.6325, 0.8865, 0.6325, 0.8865, 0.6329, 0.8771, 0.6364, 0.8775, 0.6362, 0.8864, 0.6774, 0.9853, 0.6758, 0.9961, 0.6721, 0.9956, 0.6733, 0.9852, 0.6733, 0.9852, 0.6721, 0.9956, 0.6682, 0.9951, 0.6694, 0.9852, 0.675, 0.4625, 0.6752, 0.4693, 0.6727, 0.4691, 0.6726, 0.4627, 0.6726, 0.4627, 0.6727, 0.4691, 0.6701, 0.4689, 0.6703, 0.4625, 0.6444, 0.8426, 0.6565, 0.8285, 0.6592, 0.8307, 0.647, 0.8446, 0.647, 0.8446, 0.6592, 0.8307, 0.6619, 0.8329, 0.6495, 0.8467, 0.5408, 0.6625, 0.5322, 0.6617, 0.5322, 0.6583, 0.5411, 0.6592, 0.5411, 0.6592, 0.5322, 0.6583, 0.5322, 0.6549, 0.5414, 0.6559, 0.648, 0.9202, 0.6606, 0.9369, 0.6575, 0.9391, 0.6449, 0.9223, 0.6449, 0.9223, 0.6575, 0.9391, 0.6542, 0.9413, 0.6419, 0.9244, 0.6801, 0.7915, 0.6779, 0.8029, 0.6745, 0.802, 0.6765, 0.7911, 0.6765, 0.7911, 0.6745, 0.802, 0.671, 0.801, 0.6729, 0.7907, 0.6779, 0.8029, 0.674, 0.8139, 0.6708, 0.8124, 0.6745, 0.802, 0.6745, 0.802, 0.6708, 0.8124, 0.6675, 0.8109, 0.671, 0.801, 0.674, 0.8139, 0.6685, 0.824, 0.6656, 0.8221, 0.6708, 0.8124, 0.6708, 0.8124, 0.6656, 0.8221, 0.6626, 0.8202, 0.6675, 0.8109, 0.6685, 0.824, 0.6619, 0.8329, 0.6592, 0.8307, 0.6656, 0.8221, 0.6656, 0.8221, 0.6592, 0.8307, 0.6565, 0.8285, 0.6626, 0.8202, 0.6805, 0.7798, 0.6801, 0.7915, 0.6765, 0.7911, 0.6769, 0.7799, 0.6769, 0.7799, 0.6765, 0.7911, 0.6729, 0.7907, 0.6733, 0.7801, 0.6771, 0.6068, 0.677, 0.616, 0.6742, 0.6158, 0.6743, 0.6069, 0.6743, 0.6069, 0.6742, 0.6158, 0.6713, 0.6155, 0.6714, 0.607, 0.6677, 0.4925, 0.6632, 0.499, 0.6613, 0.4975, 0.6656, 0.4912, 0.6656, 0.4912, 0.6613, 0.4975, 0.6593, 0.496, 0.6634, 0.4899, 0.6407, 0.5383, 0.6408, 0.5312, 0.6433, 0.5314, 0.6432, 0.5381, 0.6432, 0.5381, 0.6433, 0.5314, 0.6459, 0.5316, 0.6459, 0.538, 0.642, 0.5243, 0.6441, 0.5179, 0.6463, 0.5187, 0.6443, 0.5249, 0.6443, 0.5249, 0.6463, 0.5187, 0.6486, 0.5196, 0.6468, 0.5254, 0.6408, 0.5312, 0.642, 0.5243, 0.6443, 0.5249, 0.6433, 0.5314, 0.6433, 0.5314, 0.6443, 0.5249, 0.6468, 0.5254, 0.6459, 0.5316, 0.2598, 0.6949, 0.2513, 0.6949, 0.2515, 0.6919, 0.2595, 0.6919, 0.2595, 0.6919, 0.2515, 0.6919, 0.2517, 0.6889, 0.2593, 0.6889, 0.2022, 0.6605, 0.2105, 0.6664, 0.2086, 0.6689, 0.2005, 0.6633, 0.2005, 0.6633, 0.2086, 0.6689, 0.2066, 0.6715, 0.1988, 0.6661, 0.2764, 0.6912, 0.2682, 0.6937, 0.2675, 0.6907, 0.2753, 0.6884, 0.2753, 0.6884, 0.2675, 0.6907, 0.2669, 0.6877, 0.2742, 0.6854, 0.2682, 0.6937, 0.2598, 0.6949, 0.2595, 0.6919, 0.2675, 0.6907, 0.2675, 0.6907, 0.2595, 0.6919, 0.2593, 0.6889, 0.2669, 0.6877, 0.2428, 0.6937, 0.2347, 0.6911, 0.2358, 0.6883, 0.2435, 0.6907, 0.2435, 0.6907, 0.2358, 0.6883, 0.237, 0.6854, 0.2442, 0.6877, 0.2513, 0.6949, 0.2428, 0.6937, 0.2435, 0.6907, 0.2515, 0.6919, 0.2515, 0.6919, 0.2435, 0.6907, 0.2442, 0.6877, 0.2517, 0.6889, 0.4463, 0.6996, 0.4371, 0.6995, 0.4374, 0.6963, 0.4461, 0.6964, 0.4461, 0.6964, 0.4374, 0.6963, 0.4377, 0.6929, 0.4459, 0.693, 0.3845, 0.6616, 0.3934, 0.6682, 0.3913, 0.6709, 0.3827, 0.6647, 0.3827, 0.6647, 0.3913, 0.6709, 0.3891, 0.6736, 0.3808, 0.6677, 0.464, 0.6959, 0.4553, 0.6984, 0.4547, 0.6953, 0.4629, 0.6929, 0.4629, 0.6929, 0.4547, 0.6953, 0.454, 0.6921, 0.4617, 0.6898, 0.4553, 0.6984, 0.4463, 0.6996, 0.4461, 0.6964, 0.4547, 0.6953, 0.4547, 0.6953, 0.4461, 0.6964, 0.4459, 0.693, 0.454, 0.6921, 0.4371, 0.6995, 0.428, 0.698, 0.4288, 0.6948, 0.4374, 0.6963, 0.4374, 0.6963, 0.4288, 0.6948, 0.4296, 0.6916, 0.4377, 0.6929, 0.428, 0.698, 0.4193, 0.6952, 0.4205, 0.6921, 0.4288, 0.6948, 0.4288, 0.6948, 0.4205, 0.6921, 0.4218, 0.6891, 0.4296, 0.6916, 0.6508, 0.5063, 0.6593, 0.496, 0.6613, 0.4975, 0.6527, 0.5077, 0.6527, 0.5077, 0.6613, 0.4975, 0.6632, 0.499, 0.6546, 0.5092, 0.6546, 0.5092, 0.6512, 0.5143, 0.6491, 0.513, 0.6527, 0.5077, 0.6527, 0.5077, 0.6491, 0.513, 0.6471, 0.5119, 0.6508, 0.5063, 0.6512, 0.5143, 0.6486, 0.5196, 0.6463, 0.5187, 0.6491, 0.513, 0.6491, 0.513, 0.6463, 0.5187, 0.6441, 0.5179, 0.6471, 0.5119, 0.4193, 0.6952, 0.4111, 0.691, 0.4127, 0.6882, 0.4205, 0.6921, 0.4205, 0.6921, 0.4127, 0.6882, 0.4145, 0.6854, 0.4218, 0.6891, 0.4111, 0.691, 0.4035, 0.6856, 0.4055, 0.683, 0.4127, 0.6882, 0.4127, 0.6882, 0.4055, 0.683, 0.4076, 0.6804, 0.4145, 0.6854, 0.3934, 0.6682, 0.4076, 0.6804, 0.4055, 0.683, 0.3913, 0.6709, 0.3913, 0.6709, 0.4055, 0.683, 0.4035, 0.6856, 0.3891, 0.6736, 0.2105, 0.6664, 0.2237, 0.6775, 0.2218, 0.68, 0.2086, 0.6689, 0.2086, 0.6689, 0.2218, 0.68, 0.22, 0.6824, 0.2066, 0.6715, 0.2271, 0.6873, 0.22, 0.6824, 0.2218, 0.68, 0.2286, 0.6847, 0.2286, 0.6847, 0.2218, 0.68, 0.2237, 0.6775, 0.2302, 0.6821, 0.2347, 0.6911, 0.2271, 0.6873, 0.2286, 0.6847, 0.2358, 0.6883, 0.2358, 0.6883, 0.2286, 0.6847, 0.2302, 0.6821, 0.237, 0.6854, 0.6551, 0.09691, 0.3389, 0.09679, 0.3387, 0.09219, 0.6552, 0.09219, 0.0146, 0.0001976, 0.3262, 0.0001981, 0.326, 0.005771, 0.01483, 0.005667, 0.01483, 0.005667, 0.005734, 0.3226, 0.0001976, 0.3225, 0.009335, 0.005327, 0.6542, 0.0918, 0.3348, 0.08752, 0.3349, 0.08182, 0.6541, 0.08709, 0.3389, 0.09679, 0.3391, 0.1147, 0.3354, 0.1148, 0.3348, 0.09657, 0.6447, 0.3318, 0.6446, 0.3506, 0.6407, 0.3506, 0.6406, 0.3321, 0.6549, 0.1153, 0.6551, 0.09691, 0.6592, 0.09672, 0.6587, 0.1154, 0.6579, 0.06853, 0.6582, 0.08737, 0.6541, 0.08709, 0.6541, 0.0686, 0.6079, 0.002811, 0.5859, 0.002811, 0.593, 0.0001976, 0.6007, 0.0001976, 0.4113, 0.1721, 0.4057, 0.1768, 0.3847, 0.177, 0.3791, 0.1724, 0.4149, 0.1657, 0.4113, 0.1721, 0.3791, 0.1724, 0.3753, 0.166, 0.4161, 0.1581, 0.4149, 0.1657, 0.3753, 0.166, 0.3736, 0.1585, 0.4159, 0.1414, 0.4161, 0.1581, 0.3736, 0.1585, 0.3734, 0.1418, 0.4175, 0.1318, 0.4159, 0.1414, 0.3734, 0.1418, 0.3713, 0.1323, 0.4225, 0.123, 0.4175, 0.1318, 0.3713, 0.1323, 0.3662, 0.1236, 0.4302, 0.1165, 0.4225, 0.123, 0.3662, 0.1236, 0.3584, 0.1172, 0.4396, 0.1129, 0.4302, 0.1165, 0.3584, 0.1172, 0.3489, 0.1139, 0.3389, 0.09679, 0.3489, 0.1139, 0.3391, 0.1147, 0.4396, 0.1129, 0.3489, 0.1139, 0.3389, 0.09679, 0.4524, 0.1129, 0.4396, 0.1129, 0.3389, 0.09679, 0.4856, 0.173, 0.5055, 0.173, 0.499, 0.1754, 0.4921, 0.1754, 0.4803, 0.1686, 0.5108, 0.1686, 0.5055, 0.173, 0.4856, 0.173, 0.4768, 0.1625, 0.5143, 0.1626, 0.5108, 0.1686, 0.4803, 0.1686, 0.4753, 0.1554, 0.5155, 0.1555, 0.5143, 0.1626, 0.4768, 0.1625, 0.4753, 0.1396, 0.5155, 0.1397, 0.5155, 0.1555, 0.4753, 0.1554, 0.4734, 0.1305, 0.5171, 0.1306, 0.5155, 0.1397, 0.4753, 0.1396, 0.4687, 0.1223, 0.5219, 0.1224, 0.5171, 0.1306, 0.4734, 0.1305, 0.6448, 0.1145, 0.6551, 0.09691, 0.6549, 0.1153, 0.4687, 0.1223, 0.4614, 0.1162, 0.5292, 0.1162, 0.5219, 0.1224, 0.4614, 0.1162, 0.4524, 0.1129, 0.5382, 0.113, 0.5292, 0.1162, 0.5865, 0.179, 0.6082, 0.1793, 0.6011, 0.1818, 0.5936, 0.1817, 0.5808, 0.1741, 0.614, 0.1746, 0.6082, 0.1793, 0.5865, 0.179, 0.5771, 0.1674, 0.6179, 0.1681, 0.614, 0.1746, 0.5808, 0.1741, 0.5756, 0.1596, 0.6194, 0.1604, 0.6179, 0.1681, 0.5771, 0.1674, 0.5759, 0.1425, 0.6197, 0.1432, 0.6194, 0.1604, 0.5756, 0.1596, 0.574, 0.1326, 0.6216, 0.1334, 0.6197, 0.1432, 0.5759, 0.1425, 0.5689, 0.1235, 0.6269, 0.1244, 0.6216, 0.1334, 0.574, 0.1326, 0.5611, 0.1167, 0.635, 0.1179, 0.6269, 0.1244, 0.5689, 0.1235, 0.5514, 0.113, 0.6448, 0.1145, 0.635, 0.1179, 0.5611, 0.1167, 0.5514, 0.113, 0.6551, 0.09691, 0.6448, 0.1145, 0.5382, 0.113, 0.6551, 0.09691, 0.5514, 0.113, 0.4524, 0.1129, 0.3389, 0.09679, 0.6551, 0.09691, 0.5382, 0.113, 0.6137, 0.007722, 0.58, 0.007722, 0.5859, 0.002811, 0.6079, 0.002811, 0.6175, 0.01434, 0.5761, 0.0144, 0.58, 0.007722, 0.6137, 0.007722, 0.6189, 0.02223, 0.5745, 0.0223, 0.5761, 0.0144, 0.6175, 0.01434, 0.6189, 0.03967, 0.5745, 0.03974, 0.5745, 0.0223, 0.6189, 0.02223, 0.6207, 0.04969, 0.5723, 0.04976, 0.5745, 0.03974, 0.6189, 0.03967, 0.626, 0.05883, 0.5671, 0.05883, 0.5723, 0.04976, 0.6207, 0.04969, 0.634, 0.06561, 0.559, 0.06561, 0.5671, 0.05883, 0.626, 0.05883, 0.644, 0.06922, 0.5491, 0.06922, 0.559, 0.06561, 0.634, 0.06561, 0.6541, 0.08709, 0.644, 0.06922, 0.6541, 0.0686, 0.6541, 0.08709, 0.5491, 0.06922, 0.644, 0.06922, 0.6541, 0.08709, 0.5357, 0.06908, 0.5491, 0.06922, 0.5021, 0.005622, 0.4812, 0.005399, 0.4881, 0.002989, 0.4953, 0.003067, 0.5076, 0.01035, 0.4756, 0.01001, 0.4812, 0.005399, 0.5021, 0.005622, 0.5112, 0.01667, 0.4719, 0.01631, 0.4756, 0.01001, 0.5076, 0.01035, 0.5124, 0.02418, 0.4702, 0.0238, 0.4719, 0.01631, 0.5112, 0.01667, 0.5122, 0.04075, 0.47, 0.04036, 0.4702, 0.0238, 0.5124, 0.02418, 0.5138, 0.05029, 0.4679, 0.04986, 0.47, 0.04036, 0.5122, 0.04075, 0.5187, 0.05903, 0.4628, 0.05843, 0.4679, 0.04986, 0.5138, 0.05029, 0.5264, 0.06555, 0.4551, 0.06479, 0.4628, 0.05843, 0.5187, 0.05903, 0.5357, 0.06908, 0.4456, 0.06812, 0.4551, 0.06479, 0.5264, 0.06555, 0.3467, 0.06746, 0.3349, 0.08182, 0.335, 0.06739, 0.4003, 0.007594, 0.3804, 0.007474, 0.3869, 0.005145, 0.3938, 0.005187, 0.4056, 0.01208, 0.3751, 0.01189, 0.3804, 0.007474, 0.4003, 0.007594, 0.4456, 0.06812, 0.5357, 0.06908, 0.6541, 0.08709, 0.3349, 0.08182, 0.4056, 0.01208, 0.409, 0.0181, 0.3715, 0.01793, 0.3751, 0.01189, 0.409, 0.0181, 0.4103, 0.02525, 0.37, 0.02507, 0.3715, 0.01793, 0.4103, 0.02525, 0.4102, 0.04106, 0.3699, 0.04088, 0.37, 0.02507, 0.4102, 0.04106, 0.4117, 0.05016, 0.3679, 0.04995, 0.3699, 0.04088, 0.4117, 0.05016, 0.4164, 0.05847, 0.3631, 0.05814, 0.3679, 0.04995, 0.4164, 0.05847, 0.4237, 0.06466, 0.3557, 0.06425, 0.3631, 0.05814, 0.4237, 0.06466, 0.4327, 0.06798, 0.3467, 0.06746, 0.3557, 0.06425, 0.3467, 0.06746, 0.4327, 0.06798, 0.3349, 0.08182, 0.4327, 0.06798, 0.4456, 0.06812, 0.3349, 0.08182, 0.3609, 0.4074, 0.3914, 0.4072, 0.3861, 0.4117, 0.3662, 0.4118, 0.3574, 0.4014, 0.3949, 0.4011, 0.3914, 0.4072, 0.3609, 0.4074, 0.356, 0.3943, 0.3963, 0.3939, 0.3949, 0.4011, 0.3574, 0.4014, 0.3559, 0.3785, 0.3962, 0.3781, 0.3963, 0.3939, 0.356, 0.3943, 0.3543, 0.3694, 0.3981, 0.369, 0.3962, 0.3781, 0.3559, 0.3785, 0.3495, 0.3611, 0.4028, 0.3608, 0.3981, 0.369, 0.3543, 0.3694, 0.3421, 0.355, 0.4101, 0.3546, 0.4028, 0.3608, 0.3495, 0.3611, 0.3331, 0.3518, 0.4191, 0.3513, 0.4101, 0.3546, 0.3421, 0.355, 0.3212, 0.3374, 0.3331, 0.3518, 0.3213, 0.3519, 0.3212, 0.3374, 0.4191, 0.3513, 0.3331, 0.3518, 0.3212, 0.3374, 0.432, 0.3511, 0.4191, 0.3513, 0.467, 0.4138, 0.4879, 0.4136, 0.4811, 0.4162, 0.4738, 0.4162, 0.4614, 0.4092, 0.4934, 0.4089, 0.4879, 0.4136, 0.467, 0.4138, 0.4577, 0.403, 0.497, 0.4025, 0.4934, 0.4089, 0.4614, 0.4092, 0.4563, 0.3955, 0.4985, 0.395, 0.497, 0.4025, 0.4577, 0.403, 0.4561, 0.3789, 0.4983, 0.3784, 0.4985, 0.395, 0.4563, 0.3955, 0.4543, 0.3694, 0.5002, 0.3689, 0.4983, 0.3784, 0.4561, 0.3789, 0.4492, 0.3608, 0.5051, 0.3602, 0.5002, 0.3689, 0.4543, 0.3694, 0.4414, 0.3545, 0.5127, 0.3537, 0.5051, 0.3602, 0.4492, 0.3608, 0.432, 0.3511, 0.5221, 0.3501, 0.5127, 0.3537, 0.4414, 0.3545, 0.5937, 0.4165, 0.5865, 0.4192, 0.5788, 0.4192, 0.5717, 0.4165, 0.5996, 0.4116, 0.5937, 0.4165, 0.5717, 0.4165, 0.5658, 0.4116, 0.6034, 0.4049, 0.5996, 0.4116, 0.5658, 0.4116, 0.562, 0.405, 0.6051, 0.397, 0.6034, 0.4049, 0.562, 0.405, 0.5606, 0.3971, 0.6051, 0.3795, 0.6051, 0.397, 0.5606, 0.3971, 0.5606, 0.3796, 0.6072, 0.3695, 0.6051, 0.3795, 0.5606, 0.3796, 0.5588, 0.3696, 0.6125, 0.3604, 0.6072, 0.3695, 0.5588, 0.3696, 0.5535, 0.3604, 0.6206, 0.3536, 0.6125, 0.3604, 0.5535, 0.3604, 0.5454, 0.3536, 0.6305, 0.35, 0.6206, 0.3536, 0.5454, 0.3536, 0.5355, 0.35, 0.5221, 0.3501, 0.432, 0.3511, 0.3212, 0.3374, 0.6406, 0.3321, 0.6407, 0.3506, 0.6305, 0.35, 0.6406, 0.3321, 0.6305, 0.35, 0.5355, 0.35, 0.6406, 0.3321, 0.5355, 0.35, 0.5221, 0.3501, 0.6406, 0.3321])
me_wp_3side.materials.append(mat_wp_3sidem)
me_wp_3side.use_remesh_preserve_volume = False
me_wp_3side.use_remesh_preserve_attributes = False
me_wp_3side.use_mirror_vertex_groups = False
me_wp_3side.update()

# ---- objects
ob_wp_3side = bpy.data.objects.new('WP_3side', me_wp_3side)

# ---- transforms, parenting, visibility, modifiers, constraints
ob_wp_3side.location = (0.0, 0.0, 0.0)
ob_wp_3side.lock_rotations_4d = False
ob_wp_3side.empty_display_type = 'ARROWS'
ob_wp_3side.lineart.crease_threshold = 0.0

# ---- collection membership
col_collection_1.objects.link(ob_wp_3side)

# ---- scene / render settings (as saved in the file)
scene.frame_start = 1; scene.frame_end = 250; scene.frame_set(3)
scene.render.engine = 'BLENDER_EEVEE_NEXT'
scene.render.resolution_percentage = 50
scene.render.dither_intensity = 0.0
scene.cycles.use_denoising = False
scene.cycles.samples = 128
scene.cycles.sampling_pattern = 'TABULATED_SOBOL'
scene.cycles.use_adaptive_sampling = False
scene.cycles.use_light_tree = False
scene.cycles.blur_glossy = 0.0
scene.cycles.sample_clamp_indirect = 0.0
scene.view_settings.view_transform = 'Standard'
bpy.context.view_layer.update()

# ---- added for rendering (the .blend has no active camera and no usable light): camera, sun
cam_auto = bpy.data.cameras.new('AutoCamera')
cam_auto.lens = 50.0
cam_auto.sensor_width = 36.0
cam_auto.clip_end = 1000.0
ob_auto_camera = bpy.data.objects.new('AutoCamera', cam_auto)
scene.collection.objects.link(ob_auto_camera)
ob_auto_camera.location = (2.77567, -3.33081, 2.72054)
ob_auto_camera.rotation_euler = (1.09748, -7.21219e-08, 0.694738)
scene.camera = ob_auto_camera
light_auto_sun = bpy.data.lights.new('AutoSun', 'SUN')
light_auto_sun.energy = 3.0
light_auto_sun.angle = 0.0523599
ob_auto_sun = bpy.data.objects.new('AutoSun', light_auto_sun)
scene.collection.objects.link(ob_auto_sun)
ob_auto_sun.rotation_euler = (0.872665, 0.174533, 0.523599)
bpy.context.view_layer.update()
